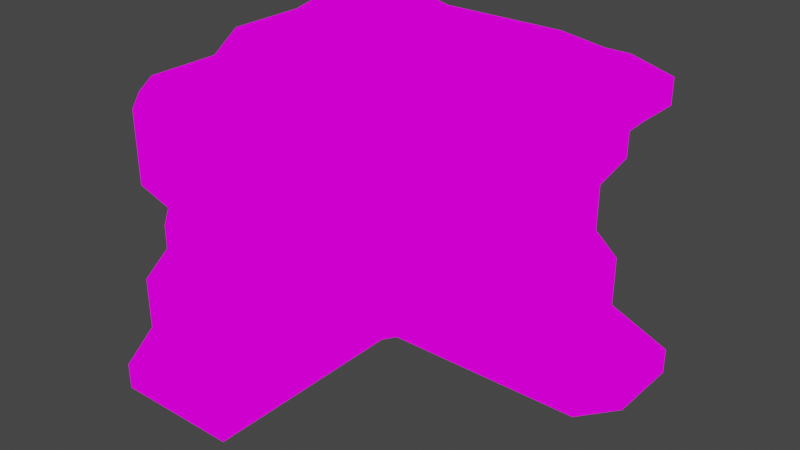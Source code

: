 # Source: ROC.LIFFFFKCblendCORNERi.blend  (saved by Blender 2.82.7; exported with 4.5.12 LTS)
import bpy
from mathutils import Matrix  # noqa: F401  (used for matrix-valued properties, if any)

bpy.ops.wm.read_factory_settings(use_empty=True)
scene = bpy.context.scene
scene.name = 'Scene'

# ---- collections
col_collection = bpy.data.collections.new('Collection'); scene.collection.children.link(col_collection)

# ---- images (referenced by path relative to the original .blend; pixels are not part of the script)
import os
ASSET_DIR = os.environ.get("B2B_ASSET_DIR", "")  # directory of the original .blend (textures are referenced by path, not embedded)
HERE = os.path.dirname(os.path.abspath(__file__))  # packed textures are extracted next to this script under _unpacked/

def load_image(name, relpath, width, height, colorspace="sRGB"):
    """Load a texture the original file referenced (path relative to the .blend, or extracted next to this script)."""
    p = next((c for c in (os.path.join(HERE, relpath), os.path.join(ASSET_DIR, relpath)) if relpath and os.path.exists(c)), "")
    if p:
        img = bpy.data.images.load(p, check_existing=True)
        img.name = name
    else:  # same state as the original file: an image datablock whose file is absent (Cycles renders it pink)
        img = bpy.data.images.new(name, width, height)
        img.source = "FILE"
        img.filepath = "//" + (relpath or name)
    img.colorspace_settings.name = colorspace
    return img
img_rockcliffsv2_png = load_image('RockCliffsv2.png', 'RockCliffsv2.png', 1024, 1024, 'sRGB')

# ---- materials (node trees are filled in below, after node groups)
mat_rockcliffsv2 = bpy.data.materials.new('RockCliffsv2')
mat_rockcliffsv2.alpha_threshold = 0.0
mat_rockcliffsv2.use_transparent_shadow = False
mat_rockcliffsv2.line_color = (0.0, 0.0, 0.0, 1.0)

# ---- material node trees
mat_rockcliffsv2.use_nodes = True; mat_rockcliffsv2.node_tree.nodes.clear()
_N = mat_rockcliffsv2.node_tree.nodes; _L = mat_rockcliffsv2.node_tree.links
n0 = _N.new('ShaderNodeOutputMaterial'); n0.name = 'Material Output'; n0.location = (400, 0)
n1 = _N.new('ShaderNodeLightPath'); n1.name = 'Light Path'; n1.location = (0, 250)
n2 = _N.new('ShaderNodeBsdfTransparent'); n2.name = 'Transparent BSDF'; n2.location = (-200, -100)
n3 = _N.new('ShaderNodeEmission'); n3.name = 'Emission'; n3.location = (-200, -200)
n4 = _N.new('ShaderNodeMixShader'); n4.name = 'Mix Shader'; n4.location = (200, 0)
n5 = _N.new('ShaderNodeMixShader'); n5.name = 'Mix Shader.001'; n5.location = (0, -100)
n6 = _N.new('ShaderNodeTexImage'); n6.name = 'Image Texture'; n6.location = (-500, 100)
n6.image = img_rockcliffsv2_png
n6.interpolation = 'Closest'
_L.new(n6.outputs[0], n3.inputs[0])
_L.new(n6.outputs[1], n5.inputs[0])
_L.new(n2.outputs[0], n5.inputs[1])
_L.new(n2.outputs[0], n4.inputs[1])
_L.new(n3.outputs[0], n5.inputs[2])
_L.new(n5.outputs[0], n4.inputs[2])
_L.new(n1.outputs[0], n4.inputs[0])
_L.new(n4.outputs[0], n0.inputs[0])
n0.is_active_output = True

# ---- world
world_world = bpy.data.worlds.new('World'); scene.world = world_world
world_world.use_nodes = True; world_world.node_tree.nodes.clear()
_N = world_world.node_tree.nodes; _L = world_world.node_tree.links
n0 = _N.new('ShaderNodeOutputWorld'); n0.name = 'World Output'; n0.location = (300, 300)
n1 = _N.new('ShaderNodeBackground'); n1.name = 'Background'; n1.location = (10, 300)
n1.inputs[0].default_value = (0.05088, 0.05088, 0.05088, 1.0)
_L.new(n1.outputs[0], n0.inputs[0])
n0.is_active_output = True
world_world.color = (0.05088, 0.05088, 0.05088)
world_world.use_sun_shadow = False
world_world.sun_shadow_jitter_overblur = 0.0

# ---- meshes
me_cube = bpy.data.meshes.new('Cube')
me_cube.from_pydata([(2.0, -0.5, 0.0), (6.0, 1.0, -2.0), (1.453, -3.023, -0.3365), (5.377, 0.0, -0.1261), (2.0, -1.5, 0.0), (1.91, -3.023, -0.3365), (1.91, -2.566, -0.3365), (1.453, -3.766, -0.534), (1.91, -2.11, -0.3365), (1.91, -3.766, -0.534), (0.5399, -3.48, -0.3365), (1.453, -2.11, -0.3365), (1.453, -3.48, -0.3365), (2.0, -1.0, 0.0), (1.5, -0.5, 0.0), (1.5, -1.0, 0.0), (1.453, -2.566, -0.3365), (1.0, -0.5, 0.0), (2.5, 0.0, 0.0), (0.9966, -2.11, -0.3365), (1.0, -1.5, 0.0), (3.0, 0.0, 0.0), (1.5, -1.5, 0.0), (0.5399, -3.023, -0.3365), (0.9966, -3.48, -0.3365), (0.9966, -3.766, -0.534), (0.5399, -3.766, -0.534), (0.9966, -2.566, -0.3365), (0.9966, -3.023, -0.3365), (1.5, 0.5, 0.3773), (1.5, 0.0, 0.0), (1.0, -1.0, 0.0), (0.5, -1.5, 0.0), (0.5, -1.0, 0.0), (0.5, -0.5, 0.0), (0.5399, -2.11, -0.3365), (0.5399, -2.566, -0.3365), (0.0832, -2.566, -0.3365), (1.5, 2.0, 0.0), (4.0, 0.0, 0.0), (3.5, 0.0, 0.0), (3.0, 0.5, 0.0), (5.877, 2.0, -0.1261), (5.5, 0.0, -4.0), (4.0, 2.0, 0.0), (1.0, 0.5, 0.3773), (6.712, 2.0, -0.35), (5.877, 0.5, -0.1261), (6.0, 0.5, -1.5), (4.0, 1.5, 0.0), (2.5, 0.5, 0.0), (4.0, 0.5, 0.0), (2.0, 1.0, 0.0), (3.5, 0.5, 0.0), (3.0, 1.0, 0.0), (4.0, 1.0, 0.0), (6.712, 1.0, -0.35), (4.5, 0.5, 0.0), (5.377, 0.5, -0.1261), (2.5, 1.0, 0.0), (2.5, 1.5, 0.0), (4.5, 0.0, 0.0), (5.377, 1.5, -0.1261), (6.712, 1.5, -0.35), (3.5, 1.0, 0.0), (4.5, 1.5, 0.0), (4.5, 1.0, 0.0), (5.377, 1.0, -0.1261), (5.877, 1.0, -0.1261), (5.877, 1.5, -0.1261), (2.5, 2.0, 0.0), (3.5, 1.5, 0.0), (3.0, 1.5, 0.0), (3.0, 2.0, -0.5), (3.5, 2.0, -0.5), (0.08319, -2.566, -1.25), (5.377, 2.0, -0.1261), (0.5, 0.0, 0.0), (1.5, 1.5, 0.3773), (1.0, 0.0, 0.0), (0.5, 1.0, 0.3773), (0.5, 0.5, 0.3773), (2.0, 0.5, 0.0), (3.5, 0.0, -0.5), (3.0, 0.0, -1.0), (0.5, 1.5, 0.3773), (1.5, 1.0, 0.3773), (1.0, 1.0, 0.3773), (1.0, 1.5, 0.3773), (2.0, 1.5, 0.0), (3.0, 2.0, 0.0), (1.0, 2.0, -1.0), (2.936, -0.03165, -3.0), (1.5, 2.0, -0.5), (5.877, 0.0, -1.126), (3.389, -0.03165, -2.548), (5.5, 0.0, -2.0), (4.5, 0.0, -2.0), (4.0, 0.0, -1.0), (4.0, 0.0, -0.5), (5.877, 0.0, -0.6261), (6.377, 2.0, -1.126), (4.5, 0.0, -0.5), (4.5, 0.0, -1.0), (5.377, 0.0, -0.6261), (2.5, 0.0, -0.5), (1.91, -3.48, -2.163), (1.91, -3.023, -0.7932), (3.0, 0.0, -0.5), (2.0, 0.0, 0.0), (6.712, 0.0, -0.35), (5.877, 0.0, -0.1261), (1.91, -2.566, -1.25), (1.91, -3.023, -2.163), (1.91, -2.566, -0.7932), (2.0, -1.0, -1.5), (1.91, -2.11, -1.25), (2.0, -1.5, -0.5), (1.91, -2.11, -0.7932), (2.0, -1.0, -0.5), (2.0, -1.0, -1.0), (2.0, -0.5, -0.5), (2.0, -0.5, -1.0), (2.0, 0.0, -0.5), (1.91, -3.936, -1.25), (1.91, -3.48, -0.7932), (1.91, -3.936, -0.7932), (1.91, -3.48, -0.3365), (1.91, -3.936, -2.163), (2.032, -0.9362, -3.0), (1.91, -3.48, -1.25), (2.032, -1.388, -3.0), (2.0, -1.5, -4.0), (2.032, -3.197, -3.0), (1.91, -3.48, -1.707), (1.91, -2.566, -1.707), (1.91, -3.023, -1.25), (1.91, -3.023, -1.707), (2.0, -4.0, -4.0), (2.032, -2.745, -3.0), (2.032, -2.745, -2.548), (2.032, -3.197, -2.548), (3.0, 0.0, -2.0), (0.6752, -3.65, -3.453), (6.611, -0.2356, -5.5), (2.0, -3.0, -4.0), (2.032, -3.197, -3.453), (2.0, 0.0, -2.0), (2.0, -2.5, -4.0), (3.5, 0.0, -4.0), (2.032, -3.65, -3.453), (2.032, -2.745, -3.453), (2.032, -1.841, -2.548), (2.0, -1.5, -1.5), (2.0, -1.5, -2.0), (3.389, -0.03165, -3.453), (2.0, -1.5, -1.0), (2.032, -2.293, -3.0), (2.0, -2.0, -1.5), (6.0, 1.0, -5.0), (2.032, -1.388, -2.548), (2.032, -0.9362, -2.548), (2.032, -2.293, -2.548), (2.0, -2.0, -2.0), (2.0, -2.5, -2.0), (2.0, -0.5, -4.0), (2.032, -1.841, -3.453), (2.032, -0.9362, -3.453), (2.032, -2.293, -3.453), (2.032, -1.841, -3.0), (2.032, -1.388, -3.453), (2.0, -1.0, -4.0), (2.0, -0.5, -1.5), (2.0, 0.0, -1.5), (2.032, -0.4839, -3.0), (2.032, -0.03165, -2.548), (2.032, -0.4839, -2.548), (2.0, -0.5, -2.0), (2.0, -1.0, -2.0), (5.0, 0.0, -2.0), (2.032, -0.4839, -3.453), (2.032, -0.03165, -3.453), (3.0, 0.0, -1.5), (2.5, 0.0, -1.5), (7.177, 1.0, -5.5), (3.841, -0.03165, -2.548), (2.032, -0.03165, -3.0), (2.5, 0.0, -1.0), (2.0, 0.0, -1.0), (6.0, 0.5, -2.0), (2.936, -0.03165, -2.548), (2.0, 0.0, -4.5), (2.5, 0.0, -4.0), (2.5, 0.0, -2.0), (2.484, -0.03165, -2.548), (2.936, -0.03165, -3.453), (6.0, 1.5, -4.5), (5.198, -0.03165, -2.548), (4.293, -0.03165, -2.548), (2.484, -0.03165, -3.0), (2.484, -0.03165, -3.453), (5.5, 0.0, -1.5), (4.5, 0.0, -1.5), (3.389, -0.03165, -3.0), (3.5, 0.0, -1.5), (4.0, 0.0, -1.5), (3.5, 0.0, -1.0), (4.5, 0.0, -4.0), (5.198, -0.03165, -3.453), (5.198, -0.03165, -3.0), (4.611, -0.2356, -5.5), (4.0, 0.0, -2.0), (3.5, 0.0, -2.0), (3.841, -0.03165, -3.0), (4.293, -0.03165, -3.0), (5.0, 0.0, -1.5), (4.293, -0.03165, -3.453), (3.841, -0.03165, -3.453), (4.5, 2.0, 0.0), (4.745, 1.777, -3.453), (4.745, -0.03165, -3.0), (5.377, 0.0, -1.126), (4.745, 1.777, -3.0), (4.745, -0.03165, -2.548), (5.611, -0.2356, -5.5), (6.0, 1.0, -4.0), (6.712, 0.5, -0.85), (4.745, -0.03165, -3.453), (5.65, -0.03165, -3.453), (5.65, 0.4206, -3.0), (6.712, 1.5, -0.85), (6.712, 0.0, -0.85), (6.712, 0.5, -0.35), (5.65, 0.4206, -2.548), (6.0, 1.0, -1.5), (6.0, 0.0, -1.5), (6.377, 0.5, -1.126), (6.377, 0.0, -1.126), (6.0, 1.5, -4.0), (5.65, -0.03165, -2.548), (4.0, 0.0, -4.0), (6.0, 0.0, -2.0), (5.65, 1.325, -3.453), (5.65, 0.8728, -3.453), (5.65, 0.4206, -3.453), (5.65, -0.03165, -3.0), (6.377, 1.5, -1.126), (6.111, -0.2356, -5.5), (5.65, 1.325, -3.0), (5.65, 0.8728, -3.0), (-7.346e-06, -1.5, -0.5), (5.0, 2.0, -1.5), (5.65, 0.8728, -2.548), (5.65, 1.325, -2.548), (6.0, 2.0, -2.0), (6.0, 1.5, -2.0), (6.0, 1.5, -1.5), (0.08319, -3.936, -1.25), (6.377, 1.0, -1.126), (6.712, 1.0, -0.85), (5.5, 0.0, -5.0), (5.611, -0.2356, -6.0), (6.111, -0.2356, -6.0), (7.177, 1.0, -6.0), (7.177, 0.5, -6.0), (3.0, 0.0, -4.0), (6.0, 0.0, -5.0), (2.453, -2.0, -5.5), (6.0, 0.0, -4.5), (5.0, 0.0, -4.0), (5.5, 0.0, -4.5), (5.111, -0.2356, -6.0), (4.611, -0.2356, -6.0), (7.177, 2.0, -6.0), (5.111, -0.2356, -5.5), (3.5, 0.0, -4.5), (3.0, 0.0, -4.5), (2.611, -0.2356, -6.0), (5.0, 0.0, -5.0), (4.5, 0.0, -5.0), (5.0, 0.0, -4.5), (4.5, 0.0, -4.5), (4.111, -0.2356, -6.0), (3.611, -0.2356, -5.5), (3.0, 0.0, -5.0), (4.111, -0.2356, -5.5), (4.0, 0.0, -5.0), (3.5, 0.0, -5.0), (4.0, 0.0, -4.5), (6.611, -0.2356, -6.0), (3.111, -0.2356, -6.0), (3.611, -0.2356, -6.0), (2.611, -0.2356, -5.5), (3.111, -0.2356, -5.5), (2.0, 0.0, -5.0), (2.5, 0.0, -5.0), (2.453, -2.5, -6.0), (2.5, 0.0, -4.5), (2.453, -0.5, -6.0), (2.453, -3.0, -6.0), (2.0, 0.0, -4.0), (2.453, -0.5, -5.5), (2.453, -1.5, -6.0), (2.0, -0.5, -5.0), (2.453, -2.0, -6.0), (2.0, -0.5, -4.5), (2.0, -2.0, -4.0), (2.453, -1.0, -6.0), (2.453, -1.0, -5.5), (2.453, -1.5, -5.5), (2.0, -1.0, -5.0), (2.0, -1.5, -5.0), (2.0, -1.0, -4.5), (2.0, -1.5, -4.5), (2.0, -2.0, -4.5), (2.0, -2.5, -4.5), (2.0, -3.0, -5.0), (2.453, -2.5, -5.5), (2.0, -2.0, -5.0), (2.0, -2.5, -5.0), (2.453, -3.5, -6.0), (2.453, -4.601, -6.0), (2.0, -3.5, -4.0), (2.0, -3.5, -4.5), (2.453, -3.0, -5.5), (2.453, -3.5, -5.5), (2.0, -3.5, -5.0), (2.0, -3.0, -4.5), (7.177, 1.5, -6.0), (1.453, -3.936, -0.7932), (6.0, 0.5, -5.0), (7.177, 0.5, -5.5), (6.0, 0.5, -4.0), (3.841, 1.777, -3.453), (6.0, 0.5, -4.5), (6.0, 0.0, -4.0), (4.0, 2.0, -6.0), (6.0, 1.5, -5.0), (7.177, 1.5, -5.5), (6.0, 2.0, -4.0), (5.0, 2.0, -5.0), (6.0, 1.0, -4.5), (0.5399, -3.936, -0.7932), (0.9966, -3.936, -1.25), (0.5399, -3.936, -1.707), (0.9966, -3.936, -0.7932), (0.5399, -3.936, -2.163), (0.5399, -3.936, -1.25), (1.91, -3.936, -1.707), (1.453, -3.936, -2.163), (1.453, -3.936, -1.25), (1.127, -3.65, -3.0), (0.7113, -3.592, -2.657), (2.032, -3.65, -2.548), (1.124, -3.592, -2.657), (0.9966, -3.936, -2.163), (0.9966, -3.936, -1.707), (1.453, -3.936, -1.707), (-7.346e-06, -4.0, -4.0), (1.0, -4.0, -4.0), (1.537, -3.592, -2.657), (-7.346e-06, -2.5, -5.5), (0.6752, -3.65, -3.0), (1.5, -4.601, -6.0), (1.127, -3.65, -3.453), (-1.104e-05, -4.601, -5.5), (0.5, -4.0, -4.0), (1.5, -4.0, -4.0), (1.58, -3.65, -3.0), (1.58, -3.65, -3.453), (-9.179e-06, -4.0, -5.0), (2.032, -3.65, -3.0), (0.5, -4.0, -4.5), (0.5, -4.0, -5.0), (1.0, -4.0, -5.0), (1.5, -4.0, -4.5), (1.0, -4.0, -4.5), (1.5, -4.0, -5.0), (0.2229, -3.65, -3.453), (2.0, -4.0, -4.5), (2.0, -4.0, -5.0), (1.0, -4.601, -5.5), (0.2229, -0.03165, -3.453), (2.453, -4.601, -5.5), (1.5, -4.601, -5.5), (0.5, -4.601, -6.0), (1.0, -4.601, -6.0), (-7.346e-06, -3.0, -6.0), (0.5, -4.601, -5.5), (-7.346e-06, -3.5, -6.0), (-7.346e-06, -4.601, -6.0), (-7.346e-06, -3.5, -5.5), (-7.346e-06, -3.0, -5.0), (-7.346e-06, -3.0, -4.5), (-7.346e-06, -3.5, -5.0), (-7.346e-06, -4.0, -4.5), (-7.346e-06, -3.5, -4.0), (-7.346e-06, -3.5, -4.5), (-7.346e-06, -1.0, -4.0), (0.2229, -0.9362, -3.453), (-7.346e-06, -1.5, -5.5), (-7.346e-06, 1.0, -1.5), (-7.346e-06, -1.5, -4.0), (-7.346e-06, -3.0, -5.5), (-7.346e-06, -2.5, -6.0), (-7.346e-06, -2.5, -5.0), (-7.346e-06, -1.5, -5.0), (-7.346e-06, -2.0, -5.5), (-7.346e-06, -0.5, -4.0), (-7.346e-06, -2.0, -4.5), (-7.346e-06, -2.5, -4.5), (-7.346e-06, -2.0, -4.0), (-7.346e-06, -3.0, -4.0), (-7.346e-06, -2.5, -4.0), (0.2229, -3.197, -3.453), (0.2229, -2.293, -3.453), (-7.346e-06, -1.5, -6.0), (-7.346e-06, -2.0, -6.0), (0.2229, -1.841, -3.453), (0.2229, 1.325, -2.548), (-7.346e-06, -2.0, -5.0), (-7.346e-06, -1.0, -5.0), (-7.346e-06, -0.5, -6.0), (-7.346e-06, -1.5, -4.5), (-7.346e-06, 0.0, -6.0), (-7.346e-06, 0.0, -4.0), (0.08319, -2.11, -1.25), (0.2229, -0.03165, -3.0), (-7.346e-06, -0.5, -5.5), (-7.346e-06, -1.0, -6.0), (-7.346e-06, -1.0, -5.5), (-7.346e-06, -1.0, -2.0), (-7.346e-06, -0.5, -5.0), (-7.346e-06, 0.0, -5.0), (-7.346e-06, -1.0, -4.5), (-7.346e-06, -0.5, -4.5), (-7.346e-06, 0.0, -5.5), (-7.346e-06, 0.5, -5.5), (-7.346e-06, 1.0, -4.0), (-7.346e-06, 2.0, -5.0), (-7.346e-06, 0.5, -6.0), (-7.346e-06, 0.0, -4.5), (0.2229, -3.197, -3.0), (-7.346e-06, 2.0, -4.5), (2.0, 2.0, -1.0), (-7.346e-06, 0.5, -5.0), (5.5, 2.0, -5.5), (-7.346e-06, 0.5, -4.5), (5.5, 2.0, -6.0), (-7.346e-06, 0.5, -4.0), (7.177, 2.0, -5.5), (0.2229, 0.4206, -3.453), (1.5, 2.0, -5.5), (2.5, 2.0, -6.0), (5.5, 2.0, -5.0), (6.0, 2.0, -5.0), (6.0, 2.0, -4.5), (5.377, 2.0, -0.6261), (5.5, 2.0, -4.5), (4.5, 2.0, -6.0), (5.5, 2.0, -4.0), (4.745, 1.777, -2.548), (5.0, 2.0, -6.0), (5.0, 2.0, -5.5), (2.0, 2.0, -6.0), (3.5, 2.0, -5.5), (5.0, 2.0, -4.0), (4.5, 2.0, -5.5), (4.5, 2.0, -5.0), (4.0, 2.0, -4.5), (5.0, 2.0, -4.5), (4.5, 2.0, -4.5), (4.5, 2.0, -4.0), (4.0, 2.0, -5.5), (3.0, 2.0, -6.0), (3.5, 2.0, -6.0), (3.5, 2.0, -4.5), (-7.346e-06, 1.0, -4.5), (4.0, 2.0, -5.0), (3.0, 2.0, -4.0), (3.5, 2.0, -5.0), (1.5, 2.0, -6.0), (3.5, 2.0, -4.0), (4.0, 2.0, -4.0), (5.5, 2.0, -1.5), (3.841, 1.777, -2.548), (2.5, 2.0, -5.5), (3.0, 2.0, -5.5), (3.0, 2.0, -5.0), (0.0, 2.0, -6.0), (2.5, 2.0, -5.0), (3.0, 2.0, -4.5), (0.5, 2.0, -6.0), (2.5, 2.0, -4.5), (2.5, 2.0, -4.0), (2.032, 1.777, -3.453), (2.484, 1.777, -3.453), (2.0, 2.0, -5.5), (1.0, 2.0, -6.0), (1.0, 2.0, -5.5), (2.0, 2.0, -4.5), (2.0, 2.0, -5.0), (1.5, 2.0, -5.0), (1.5, 2.0, -4.5), (2.0, 2.0, -4.0), (1.5, 2.0, -4.0), (3.0, 2.0, -1.0), (1.0, 2.0, -5.0), (0.5, 2.0, -5.0), (1.0, 2.0, -4.5), (1.0, 2.0, -4.0), (1.127, 1.777, -3.453), (0.5, 2.0, -5.5), (-7.346e-06, 1.5, -6.0), (0.5, 2.0, -4.5), (0.5, 2.0, -4.0), (-7.346e-06, 2.0, -5.5), (-7.346e-06, 1.5, -4.0), (-7.346e-06, 1.0, -6.0), (-7.346e-06, 1.0, -5.5), (-7.346e-06, 1.5, -5.5), (-7.346e-06, 1.0, -5.0), (-7.346e-06, 1.5, -5.0), (-7.346e-06, 2.0, -4.0), (-7.346e-06, 1.5, -4.5), (0.2229, -3.65, -3.0), (0.2229, -2.745, -3.453), (-7.346e-06, 0.5, -1.5), (0.2229, 1.325, -3.453), (0.2229, -2.293, -3.0), (0.2229, 0.8728, -2.548), (0.2982, -3.179, -2.657), (0.2982, -3.592, -2.657), (0.2229, -2.745, -2.548), (0.08319, -3.936, -2.163), (-7.346e-06, -2.0, -2.0), (0.08319, -3.48, -2.163), (0.08319, -3.023, -1.25), (0.08319, -3.936, -1.707), (0.2229, -2.745, -3.0), (0.2229, -2.293, -2.548), (-7.346e-06, -1.5, -2.0), (-7.346e-06, -2.5, -2.0), (0.2229, -0.9362, -3.0), (0.08319, -3.023, -2.163), (0.2229, -1.388, -2.548), (0.2229, -1.388, -3.453), (0.2229, -0.03165, -2.548), (0.2229, -1.841, -3.0), (0.2229, -1.388, -3.0), (0.2229, -1.841, -2.548), (0.2229, -0.4839, -3.453), (0.2229, -0.4839, -2.548), (-7.346e-06, 0.0, -1.0), (-7.346e-06, -1.0, -1.0), (0.2229, -0.4839, -3.0), (0.2229, 0.8728, -3.0), (0.2229, -0.9362, -2.548), (-7.346e-06, -0.5, -2.0), (-7.346e-06, 0.0, -2.0), (0.2229, 1.325, -3.0), (0.2229, 0.8728, -3.453), (-7.346e-06, 0.0, -1.5), (-7.346e-06, 1.5, -2.0), (0.08319, -3.023, -0.7932), (0.2229, 1.777, -2.548), (-7.346e-06, 0.5, -2.0), (0.6752, 1.777, -3.0), (0.2229, 1.777, -3.0), (0.2229, 0.4206, -3.0), (-7.346e-06, 1.0, -2.0), (0.2229, 1.777, -3.453), (-7.346e-06, -0.5, -1.0), (0.2229, 0.4206, -2.548), (-7.346e-06, 2.0, -2.0), (0.6752, 1.777, -3.453), (-7.346e-06, 2.0, -1.5), (4.0, 2.0, -2.0), (0.6752, 1.777, -2.548), (2.936, 1.777, -3.0), (1.127, 1.777, -3.0), (3.389, 1.777, -3.0), (2.484, 1.777, -2.548), (0.5, 2.0, -2.0), (2.936, 1.777, -3.453), (1.58, 1.777, -3.453), (1.58, 1.777, -3.0), (3.389, 1.777, -3.453), (6.0, 2.0, -1.5), (1.127, 1.777, -2.548), (1.58, 1.777, -2.548), (1.0, 2.0, -2.0), (1.5, 2.0, -2.0), (0.0, 2.0, -1.0), (1.5, 2.0, -1.5), (2.032, 1.777, -3.0), (2.484, 1.777, -3.0), (2.032, 1.777, -2.548), (4.5, 2.0, -1.0), (2.0, 2.0, -2.0), (2.5, 2.0, -2.0), (1.0, 2.0, 0.0), (2.5, 2.0, -1.5), (3.389, 1.777, -2.548), (3.841, 1.777, -3.0), (2.936, 1.777, -2.548), (4.293, 1.777, -3.0), (3.0, 2.0, -2.0), (3.5, 2.0, -2.0), (4.293, 1.777, -3.453), (3.5, 2.0, -1.0), (5.198, 1.777, -3.453), (4.5, 2.0, -2.0), (5.198, 1.777, -2.548), (4.293, 1.777, -2.548), (5.65, 1.777, -3.0), (5.0, 2.0, -2.0), (5.65, 1.777, -3.453), (0.08319, -3.48, -1.707), (5.198, 1.777, -3.0), (5.65, 1.777, -2.548), (5.5, 2.0, -2.0), (4.5, 2.0, -1.5), (4.0, 2.0, -1.5), (2.0, 2.0, -1.5), (3.0, 2.0, -1.5), (3.5, 2.0, -1.5), (5.877, 2.0, -0.6261), (0.5, 2.0, -1.0), (2.5, 2.0, -0.5), (0.5, 2.0, -1.5), (1.0, 2.0, -1.5), (0.5, 2.0, -0.5), (1.0, 2.0, -0.5), (1.5, 2.0, -1.0), (0.5, 2.0, 0.0), (2.0, 2.0, -0.5), (2.5, 2.0, -1.0), (2.0, 2.0, 0.0), (4.0, 2.0, -0.5), (4.0, 2.0, -1.0), (3.5, 2.0, 0.0), (4.5, 2.0, -0.5), (5.377, 2.0, -1.126), (5.877, 2.0, -1.126), (6.712, 2.0, -0.85), (0.08319, -3.936, -0.7932), (0.08319, -3.766, -0.534), (-7.346e-06, 1.5, -1.5), (-7.346e-06, 1.0, -1.0), (-7.346e-06, -1.0, -0.5), (-7.346e-06, 1.5, -0.5), (-7.346e-06, 1.5, -1.0), (-7.346e-06, 1.0, -0.5), (0.08319, -2.566, -1.707), (-7.346e-06, 2.0, -0.5), (-7.346e-06, 0.5, -1.0), (-7.346e-06, 1.5, 7.629e-06), (-7.346e-06, 2.0, 7.629e-06), (-7.346e-06, 1.0, 7.629e-06), (-7.346e-06, 0.5, -0.5), (-7.346e-06, -1.5, -1.0), (-7.346e-06, 0.5, 7.629e-06), (-7.346e-06, 0.0, -0.5), (-7.346e-06, -0.5, 7.629e-06), (-7.346e-06, 0.0, 7.629e-06), (-7.346e-06, -0.5, -0.5), (-7.346e-06, -1.0, 7.629e-06), (-7.346e-06, -1.0, -1.5), (-7.346e-06, -1.5, -1.5), (0.08319, -3.48, -1.25), (0.08319, -2.11, -1.707), (0.08319, -3.48, -0.3365), (0.08319, -3.48, -0.7932), (-7.346e-06, -1.5, 7.629e-06), (0.08319, -2.11, -0.7932), (0.08319, -2.11, -0.3365), (0.08319, -2.566, -0.7932), (0.08319, -3.023, -0.3365), (0.08319, -3.023, -1.707), (-7.346e-06, -0.5, -1.5)], [], [(8, 4, 22, 11), (6, 8, 11, 16), (5, 6, 16, 2), (4, 13, 15, 22), (127, 5, 2, 12), (9, 127, 12, 7), (13, 0, 14, 15), (0, 109, 30, 14), (7, 12, 24, 25), (12, 2, 28, 24), (2, 16, 27, 28), (16, 11, 19, 27), (11, 22, 20, 19), (22, 15, 31, 20), (15, 14, 17, 31), (14, 30, 79, 17), (25, 24, 10, 26), (24, 28, 23, 10), (28, 27, 36, 23), (27, 19, 35, 36), (19, 20, 32, 35), (20, 31, 33, 32), (31, 17, 34, 33), (17, 79, 77, 34), (26, 10, 672, 647), (10, 23, 678, 672), (23, 36, 37, 678), (36, 35, 676, 37), (35, 32, 674, 676), (32, 33, 667, 674), (33, 34, 664, 667), (34, 77, 665, 664), (109, 18, 50, 82), (18, 21, 41, 50), (21, 40, 53, 41), (40, 39, 51, 53), (39, 61, 57, 51), (61, 3, 58, 57), (3, 111, 47, 58), (111, 110, 232, 47), (82, 50, 59, 52), (50, 41, 54, 59), (41, 53, 64, 54), (53, 51, 55, 64), (51, 57, 66, 55), (57, 58, 67, 66), (58, 47, 68, 67), (47, 232, 56, 68), (52, 59, 60, 89), (59, 54, 72, 60), (54, 64, 71, 72), (64, 55, 49, 71), (55, 66, 65, 49), (66, 67, 62, 65), (67, 68, 69, 62), (68, 56, 63, 69), (89, 60, 70, 638), (60, 72, 90, 70), (72, 71, 641, 90), (71, 49, 44, 641), (49, 65, 218, 44), (65, 62, 76, 218), (62, 69, 42, 76), (69, 63, 46, 42), (665, 77, 81, 662), (77, 79, 45, 81), (79, 30, 29, 45), (30, 109, 82, 29), (662, 81, 80, 659), (81, 45, 87, 80), (45, 29, 86, 87), (29, 82, 52, 86), (659, 80, 85, 657), (80, 87, 88, 85), (87, 86, 78, 88), (86, 52, 89, 78), (657, 85, 635, 658), (85, 88, 601, 635), (88, 78, 38, 601), (78, 89, 638, 38), (188, 187, 105, 123), (187, 84, 108, 105), (84, 206, 83, 108), (206, 98, 99, 83), (98, 103, 102, 99), (103, 221, 104, 102), (221, 94, 100, 104), (123, 105, 18, 109), (105, 108, 21, 18), (108, 83, 40, 21), (83, 99, 39, 40), (99, 102, 61, 39), (102, 104, 3, 61), (104, 100, 111, 3), (94, 237, 231, 100), (100, 231, 110, 111), (130, 136, 107, 125), (136, 112, 114, 107), (112, 116, 118, 114), (116, 156, 117, 118), (156, 120, 119, 117), (120, 122, 121, 119), (122, 188, 123, 121), (125, 107, 5, 127), (107, 114, 6, 5), (114, 118, 8, 6), (118, 117, 4, 8), (117, 119, 13, 4), (119, 121, 0, 13), (121, 123, 109, 0), (124, 130, 125, 126), (126, 125, 127, 9), (128, 106, 134, 348), (106, 113, 137, 134), (113, 164, 135, 137), (348, 134, 130, 124), (134, 137, 136, 130), (137, 135, 112, 136), (371, 133, 141, 353), (133, 139, 140, 141), (139, 157, 162, 140), (353, 141, 106, 128), (141, 140, 113, 106), (140, 162, 164, 113), (138, 322, 146, 150), (322, 145, 151, 146), (145, 148, 168, 151), (150, 146, 133, 371), (146, 151, 139, 133), (151, 168, 157, 139), (164, 163, 158, 135), (163, 154, 153, 158), (154, 178, 115, 153), (135, 158, 116, 112), (158, 153, 156, 116), (153, 115, 120, 156), (157, 169, 152, 162), (169, 131, 160, 152), (131, 129, 161, 160), (162, 152, 163, 164), (152, 160, 154, 163), (160, 161, 178, 154), (148, 306, 166, 168), (306, 132, 170, 166), (132, 171, 167, 170), (168, 166, 169, 157), (166, 170, 131, 169), (170, 167, 129, 131), (178, 177, 172, 115), (177, 147, 173, 172), (115, 172, 122, 120), (172, 173, 188, 122), (129, 174, 176, 161), (174, 186, 175, 176), (161, 176, 177, 178), (176, 175, 147, 177), (171, 165, 180, 167), (165, 300, 181, 180), (167, 180, 174, 129), (180, 181, 186, 174), (147, 193, 183, 173), (193, 142, 182, 183), (142, 212, 204, 182), (173, 183, 187, 188), (183, 182, 84, 187), (182, 204, 206, 84), (186, 199, 194, 175), (199, 92, 190, 194), (92, 203, 95, 190), (175, 194, 193, 147), (194, 190, 142, 193), (190, 95, 212, 142), (300, 192, 200, 181), (192, 265, 195, 200), (265, 149, 155, 195), (181, 200, 199, 186), (200, 195, 92, 199), (195, 155, 203, 92), (212, 211, 205, 204), (211, 97, 202, 205), (97, 179, 215, 202), (204, 205, 98, 206), (205, 202, 103, 98), (202, 215, 221, 103), (203, 213, 185, 95), (213, 214, 198, 185), (214, 220, 223, 198), (95, 185, 211, 212), (185, 198, 97, 211), (198, 223, 179, 97), (149, 240, 217, 155), (240, 207, 216, 217), (207, 269, 227, 216), (155, 217, 213, 203), (217, 216, 214, 213), (216, 227, 220, 214), (179, 96, 201, 215), (96, 241, 235, 201), (215, 201, 94, 221), (201, 235, 237, 94), (220, 209, 197, 223), (209, 245, 239, 197), (223, 197, 96, 179), (197, 239, 241, 96), (269, 43, 208, 227), (43, 335, 228, 208), (227, 208, 209, 220), (208, 228, 245, 209), (237, 236, 226, 231), (236, 258, 259, 226), (231, 226, 232, 110), (226, 259, 56, 232), (241, 189, 48, 235), (189, 1, 234, 48), (235, 48, 236, 237), (48, 234, 258, 236), (245, 229, 233, 239), (229, 249, 252, 233), (239, 233, 189, 241), (233, 252, 1, 189), (335, 332, 244, 228), (332, 225, 243, 244), (228, 244, 229, 245), (244, 243, 249, 229), (225, 238, 242, 243), (238, 339, 617, 242), (243, 242, 248, 249), (242, 617, 615, 248), (249, 248, 253, 252), (248, 615, 620, 253), (252, 253, 255, 1), (253, 620, 254, 255), (1, 255, 256, 234), (255, 254, 588, 256), (234, 256, 246, 258), (256, 588, 101, 246), (258, 246, 230, 259), (259, 230, 63, 56), (246, 101, 645, 230), (230, 645, 46, 63), (261, 262, 247, 224), (262, 289, 144, 247), (224, 247, 260, 278), (247, 144, 266, 260), (278, 260, 270, 280), (260, 266, 268, 270), (280, 270, 43, 269), (270, 268, 335, 43), (272, 271, 274, 210), (271, 261, 224, 274), (210, 274, 279, 286), (274, 224, 278, 279), (286, 279, 281, 288), (279, 278, 280, 281), (288, 281, 207, 240), (281, 280, 269, 207), (291, 282, 285, 283), (282, 272, 210, 285), (283, 285, 287, 284), (285, 210, 286, 287), (284, 287, 275, 276), (287, 286, 288, 275), (276, 275, 149, 265), (275, 288, 240, 149), (277, 290, 293, 292), (290, 291, 283, 293), (292, 293, 295, 294), (293, 283, 284, 295), (294, 295, 297, 191), (295, 284, 276, 297), (191, 297, 192, 300), (297, 276, 265, 192), (307, 298, 301, 308), (298, 277, 292, 301), (308, 301, 303, 310), (301, 292, 294, 303), (310, 303, 305, 312), (303, 294, 191, 305), (312, 305, 165, 171), (305, 191, 300, 165), (304, 302, 309, 267), (302, 307, 308, 309), (267, 309, 311, 318), (309, 308, 310, 311), (318, 311, 313, 314), (311, 310, 312, 313), (314, 313, 132, 306), (313, 312, 171, 132), (299, 296, 317, 324), (296, 304, 267, 317), (324, 317, 319, 316), (317, 267, 318, 319), (316, 319, 315, 327), (319, 318, 314, 315), (327, 315, 148, 145), (315, 314, 306, 148), (321, 320, 325, 383), (320, 299, 324, 325), (383, 325, 326, 380), (325, 324, 316, 326), (380, 326, 323, 379), (326, 316, 327, 323), (379, 323, 322, 138), (323, 327, 145, 322), (289, 264, 331, 144), (264, 263, 184, 331), (144, 331, 330, 266), (331, 184, 159, 330), (266, 330, 334, 268), (330, 159, 341, 334), (268, 334, 332, 335), (334, 341, 225, 332), (263, 328, 338, 184), (328, 273, 450, 338), (184, 338, 337, 159), (338, 450, 455, 337), (159, 337, 196, 341), (337, 455, 456, 196), (341, 196, 238, 225), (196, 456, 339, 238), (647, 646, 342, 26), (646, 257, 347, 342), (257, 538, 344, 347), (26, 342, 345, 25), (342, 347, 343, 345), (347, 344, 356, 343), (25, 345, 329, 7), (345, 343, 350, 329), (343, 356, 357, 350), (7, 329, 126, 9), (329, 350, 124, 126), (350, 357, 348, 124), (538, 534, 346, 344), (534, 532, 352, 346), (532, 525, 362, 352), (344, 346, 355, 356), (346, 352, 354, 355), (352, 362, 351, 354), (356, 355, 349, 357), (355, 354, 360, 349), (354, 351, 368, 360), (357, 349, 128, 348), (349, 360, 353, 128), (360, 368, 371, 353), (525, 378, 143, 362), (378, 358, 366, 143), (358, 395, 372, 366), (362, 143, 364, 351), (143, 366, 359, 364), (366, 372, 376, 359), (351, 364, 369, 368), (364, 359, 367, 369), (359, 376, 375, 367), (368, 369, 150, 371), (369, 367, 138, 150), (367, 375, 379, 138), (395, 370, 373, 372), (370, 365, 388, 373), (372, 373, 374, 376), (373, 388, 381, 374), (376, 374, 377, 375), (374, 381, 384, 377), (375, 377, 380, 379), (377, 384, 383, 380), (386, 363, 384, 381), (363, 321, 383, 384), (390, 385, 388, 365), (385, 386, 381, 388), (387, 389, 391, 403), (389, 390, 365, 391), (403, 391, 394, 392), (391, 365, 370, 394), (392, 394, 397, 393), (394, 370, 395, 397), (393, 397, 396, 412), (397, 395, 358, 396), (412, 396, 414, 526), (396, 358, 378, 414), (417, 404, 361, 407), (404, 387, 403, 361), (407, 361, 405, 420), (361, 403, 392, 405), (420, 405, 410, 409), (405, 392, 393, 410), (409, 410, 413, 411), (410, 393, 412, 413), (411, 413, 415, 418), (413, 412, 526, 415), (429, 416, 400, 430), (416, 417, 407, 400), (430, 400, 406, 421), (400, 407, 420, 406), (421, 406, 423, 434), (406, 420, 409, 423), (434, 423, 402, 398), (423, 409, 411, 402), (398, 402, 546, 399), (402, 411, 418, 546), (424, 422, 428, 436), (422, 429, 430, 428), (436, 428, 432, 433), (428, 430, 421, 432), (433, 432, 435, 441), (432, 421, 434, 435), (441, 435, 408, 425), (435, 434, 398, 408), (425, 408, 551, 382), (408, 398, 399, 551), (518, 440, 437, 519), (440, 424, 436, 437), (519, 437, 445, 521), (437, 436, 433, 445), (521, 445, 447, 477), (445, 433, 441, 447), (477, 447, 449, 438), (447, 441, 425, 449), (438, 449, 451, 561), (449, 425, 382, 451), (273, 448, 446, 450), (448, 462, 463, 446), (450, 446, 454, 455), (446, 463, 340, 454), (455, 454, 458, 456), (454, 340, 470, 458), (456, 458, 460, 339), (458, 470, 466, 460), (339, 460, 611, 617), (460, 466, 219, 611), (462, 459, 467, 463), (459, 336, 473, 467), (463, 467, 468, 340), (467, 473, 478, 468), (340, 468, 471, 470), (468, 478, 469, 471), (470, 471, 472, 466), (471, 469, 483, 472), (466, 472, 609, 219), (472, 483, 333, 609), (336, 475, 465, 473), (475, 474, 487, 465), (473, 465, 480, 478), (465, 487, 488, 480), (478, 480, 476, 469), (480, 488, 491, 476), (469, 476, 482, 483), (476, 491, 479, 482), (483, 482, 587, 333), (482, 479, 584, 587), (474, 453, 486, 487), (453, 464, 497, 486), (487, 486, 490, 488), (486, 497, 501, 490), (488, 490, 493, 491), (490, 501, 500, 493), (491, 493, 494, 479), (493, 500, 504, 494), (479, 494, 496, 584), (494, 504, 495, 496), (464, 481, 452, 497), (481, 498, 499, 452), (497, 452, 502, 501), (452, 499, 507, 502), (501, 502, 503, 500), (502, 507, 509, 503), (500, 503, 505, 504), (503, 509, 510, 505), (504, 505, 585, 495), (505, 510, 511, 585), (498, 492, 512, 499), (499, 512, 508, 507), (507, 508, 514, 509), (509, 514, 515, 510), (510, 515, 575, 511), (492, 489, 516, 512), (512, 516, 439, 508), (508, 439, 443, 514), (514, 443, 523, 515), (515, 523, 571, 575), (489, 513, 520, 516), (513, 518, 519, 520), (516, 520, 522, 439), (520, 519, 521, 522), (439, 522, 524, 443), (522, 521, 477, 524), (443, 524, 517, 523), (524, 477, 438, 517), (523, 517, 528, 571), (517, 438, 561, 528), (526, 414, 442, 539), (414, 378, 525, 442), (539, 442, 531, 533), (442, 525, 532, 531), (533, 531, 536, 544), (531, 532, 534, 536), (544, 536, 618, 679), (536, 534, 538, 618), (418, 415, 529, 548), (415, 526, 539, 529), (548, 529, 540, 550), (529, 539, 533, 540), (550, 540, 542, 535), (540, 533, 544, 542), (535, 542, 654, 671), (542, 544, 679, 654), (399, 546, 549, 543), (546, 418, 548, 549), (543, 549, 545, 557), (549, 548, 550, 545), (557, 545, 541, 431), (545, 550, 535, 541), (431, 541, 669, 668), (541, 535, 671, 669), (382, 551, 555, 427), (551, 399, 543, 555), (427, 555, 552, 547), (555, 543, 557, 552), (547, 552, 558, 559), (552, 557, 431, 558), (559, 558, 680, 562), (558, 431, 668, 680), (528, 561, 556, 560), (561, 451, 569, 556), (560, 556, 530, 419), (556, 569, 573, 530), (419, 530, 570, 563), (530, 573, 566, 570), (563, 570, 401, 648), (570, 566, 527, 401), (451, 382, 427, 569), (569, 427, 547, 573), (573, 547, 559, 566), (566, 559, 562, 527), (571, 528, 560, 568), (568, 560, 419, 565), (565, 419, 563, 574), (574, 563, 648, 576), (511, 575, 567, 580), (575, 571, 568, 567), (580, 567, 578, 589), (567, 568, 565, 578), (589, 578, 583, 591), (578, 565, 574, 583), (591, 583, 630, 631), (583, 574, 576, 630), (495, 585, 586, 595), (585, 511, 580, 586), (595, 586, 590, 597), (586, 580, 589, 590), (597, 590, 592, 599), (590, 589, 591, 592), (599, 592, 594, 624), (592, 591, 631, 594), (584, 496, 596, 579), (496, 495, 595, 596), (579, 596, 582, 605), (596, 595, 597, 582), (605, 582, 600, 607), (582, 597, 599, 600), (607, 600, 602, 625), (600, 599, 624, 602), (333, 587, 581, 604), (587, 584, 579, 581), (604, 581, 603, 485), (581, 579, 605, 603), (485, 603, 608, 577), (603, 605, 607, 608), (577, 608, 626, 623), (608, 607, 625, 626), (219, 609, 606, 222), (609, 333, 604, 606), (222, 606, 614, 461), (606, 604, 485, 614), (461, 614, 612, 616), (614, 485, 577, 612), (616, 612, 622, 251), (612, 577, 623, 622), (617, 611, 619, 615), (611, 219, 222, 619), (615, 619, 613, 620), (619, 222, 461, 613), (620, 613, 621, 254), (613, 461, 616, 621), (254, 621, 484, 588), (621, 616, 251, 484), (588, 484, 644, 101), (484, 251, 643, 644), (251, 622, 598, 643), (622, 623, 640, 598), (623, 626, 610, 640), (626, 625, 506, 610), (625, 602, 637, 506), (602, 624, 444, 637), (624, 594, 634, 444), (594, 631, 91, 634), (631, 630, 628, 91), (630, 576, 593, 628), (628, 593, 655, 632), (632, 655, 658, 635), (91, 628, 632, 633), (633, 632, 635, 601), (634, 91, 633, 93), (93, 633, 601, 38), (444, 634, 93, 636), (636, 93, 38, 638), (637, 444, 636, 629), (629, 636, 638, 70), (506, 637, 629, 73), (73, 629, 70, 90), (610, 506, 73, 74), (74, 73, 90, 641), (640, 610, 74, 639), (639, 74, 641, 44), (598, 640, 639, 642), (642, 639, 44, 218), (643, 598, 642, 457), (457, 642, 218, 76), (644, 643, 457, 627), (627, 457, 76, 42), (101, 644, 627, 645), (645, 627, 42, 46), (618, 538, 257, 670), (670, 257, 646, 673), (401, 527, 656, 649), (649, 656, 660, 653), (648, 401, 649, 652), (652, 649, 653, 651), (576, 648, 652, 593), (593, 652, 651, 655), (651, 653, 659, 657), (655, 651, 657, 658), (653, 660, 662, 659), (656, 553, 663, 660), (660, 663, 665, 662), (553, 572, 666, 663), (663, 666, 664, 665), (572, 554, 650, 666), (666, 650, 667, 664), (554, 661, 250, 650), (650, 250, 674, 667), (661, 426, 675, 250), (250, 675, 676, 674), (426, 75, 677, 675), (675, 677, 37, 676), (75, 537, 564, 677), (677, 564, 678, 37), (537, 670, 673, 564), (564, 673, 672, 678), (673, 646, 647, 672), (679, 618, 670, 537), (654, 679, 537, 75), (669, 671, 426, 661), (668, 669, 661, 554), (680, 668, 554, 572), (562, 680, 572, 553), (527, 562, 553, 656), (671, 654, 75, 426)])
_uv = me_cube.uv_layers.new(name='UVMap')
_uv.uv.foreach_set('vector', [0.6001, 0.2223, 0.6333, 0.2223, 0.6333, 0.2777, 0.6001, 0.2777, 0.5667, 0.2223, 0.5999, 0.2223, 0.5999, 0.2777, 0.5667, 0.2777, 0.5334, 0.2223, 0.5666, 0.2223, 0.5666, 0.2777, 0.5334, 0.2777, 0.6334, 0.2223, 0.6666, 0.2223, 0.6666, 0.2777, 0.6334, 0.2777, 0.5001, 0.2223, 0.5333, 0.2223, 0.5333, 0.2777, 0.5001, 0.2777, 0.4667, 0.2223, 0.4999, 0.2223, 0.4999, 0.2777, 0.4667, 0.2777, 0.6667, 0.2223, 0.6999, 0.2223, 0.6999, 0.2777, 0.6667, 0.2777, 0.7001, 0.2223, 0.7333, 0.2223, 0.7333, 0.2777, 0.7001, 0.2777, 0.4667, 0.2779, 0.4999, 0.2779, 0.4999, 0.3332, 0.4667, 0.3332, 0.5001, 0.2779, 0.5333, 0.2779, 0.5333, 0.3332, 0.5001, 0.3332, 0.5334, 0.2779, 0.5666, 0.2779, 0.5666, 0.3332, 0.5334, 0.3332, 0.5667, 0.2779, 0.5999, 0.2779, 0.5999, 0.3332, 0.5667, 0.3332, 0.6001, 0.2779, 0.6333, 0.2779, 0.6333, 0.3332, 0.6001, 0.3332, 0.6334, 0.2779, 0.6666, 0.2779, 0.6666, 0.3332, 0.6334, 0.3332, 0.6667, 0.2779, 0.6999, 0.2779, 0.6999, 0.3332, 0.6667, 0.3332, 0.7001, 0.2779, 0.7333, 0.2779, 0.7333, 0.3332, 0.7001, 0.3332, 0.4667, 0.3334, 0.4999, 0.3334, 0.4999, 0.3888, 0.4667, 0.3888, 0.5001, 0.3334, 0.5333, 0.3334, 0.5333, 0.3888, 0.5001, 0.3888, 0.5334, 0.3334, 0.5666, 0.3334, 0.5666, 0.3888, 0.5334, 0.3888, 0.5667, 0.3334, 0.5999, 0.3334, 0.5999, 0.3888, 0.5667, 0.3888, 0.6001, 0.3334, 0.6333, 0.3334, 0.6333, 0.3888, 0.6001, 0.3888, 0.6334, 0.3334, 0.6666, 0.3334, 0.6666, 0.3888, 0.6334, 0.3888, 0.6667, 0.3334, 0.6999, 0.3334, 0.6999, 0.3888, 0.6667, 0.3888, 0.7001, 0.3334, 0.7333, 0.3334, 0.7333, 0.3888, 0.7001, 0.3888, 0.4667, 0.389, 0.4999, 0.389, 0.4999, 0.4444, 0.4667, 0.4444, 0.5001, 0.389, 0.5333, 0.389, 0.5333, 0.4444, 0.5001, 0.4444, 0.5334, 0.389, 0.5666, 0.389, 0.5666, 0.4444, 0.5334, 0.4444, 0.5667, 0.389, 0.5999, 0.389, 0.5999, 0.4444, 0.5667, 0.4444, 0.6001, 0.389, 0.6333, 0.389, 0.6333, 0.4444, 0.6001, 0.4444, 0.6334, 0.389, 0.6666, 0.389, 0.6666, 0.4444, 0.6334, 0.4444, 0.6667, 0.389, 0.6999, 0.389, 0.6999, 0.4444, 0.6667, 0.4444, 0.7001, 0.389, 0.7333, 0.389, 0.7333, 0.4444, 0.7001, 0.4444, 0.4667, 0.2223, 0.4999, 0.2223, 0.4999, 0.2777, 0.4667, 0.2777, 0.5001, 0.2223, 0.5333, 0.2223, 0.5333, 0.2777, 0.5001, 0.2777, 0.5334, 0.2223, 0.5666, 0.2223, 0.5666, 0.2777, 0.5334, 0.2777, 0.5667, 0.2223, 0.5999, 0.2223, 0.5999, 0.2777, 0.5667, 0.2777, 0.6001, 0.2223, 0.6333, 0.2223, 0.6333, 0.2777, 0.6001, 0.2777, 0.6334, 0.2223, 0.6666, 0.2223, 0.6666, 0.2777, 0.6334, 0.2777, 0.6667, 0.2223, 0.6999, 0.2223, 0.6999, 0.2777, 0.6667, 0.2777, 0.7001, 0.2223, 0.7333, 0.2223, 0.7333, 0.2777, 0.7001, 0.2777, 0.4667, 0.2779, 0.4999, 0.2779, 0.4999, 0.3332, 0.4667, 0.3332, 0.5001, 0.2779, 0.5333, 0.2779, 0.5333, 0.3332, 0.5001, 0.3332, 0.5334, 0.2779, 0.5666, 0.2779, 0.5666, 0.3332, 0.5334, 0.3332, 0.5667, 0.2779, 0.5999, 0.2779, 0.5999, 0.3332, 0.5667, 0.3332, 0.6001, 0.2779, 0.6333, 0.2779, 0.6333, 0.3332, 0.6001, 0.3332, 0.6334, 0.2779, 0.6666, 0.2779, 0.6666, 0.3332, 0.6334, 0.3332, 0.6667, 0.2779, 0.6999, 0.2779, 0.6999, 0.3332, 0.6667, 0.3332, 0.7001, 0.2779, 0.7333, 0.2779, 0.7333, 0.3332, 0.7001, 0.3332, 0.4667, 0.3334, 0.4999, 0.3334, 0.4999, 0.3888, 0.4667, 0.3888, 0.5001, 0.3334, 0.5333, 0.3334, 0.5333, 0.3888, 0.5001, 0.3888, 0.5334, 0.3334, 0.5666, 0.3334, 0.5666, 0.3888, 0.5334, 0.3888, 0.5667, 0.3334, 0.5999, 0.3334, 0.5999, 0.3888, 0.5667, 0.3888, 0.6001, 0.3334, 0.6333, 0.3334, 0.6333, 0.3888, 0.6001, 0.3888, 0.6334, 0.3334, 0.6666, 0.3334, 0.6666, 0.3888, 0.6334, 0.3888, 0.6667, 0.3334, 0.6999, 0.3334, 0.6999, 0.3888, 0.6667, 0.3888, 0.7001, 0.3334, 0.7333, 0.3334, 0.7333, 0.3888, 0.7001, 0.3888, 0.4667, 0.389, 0.4999, 0.389, 0.4999, 0.4444, 0.4667, 0.4444, 0.5001, 0.389, 0.5333, 0.389, 0.5333, 0.4444, 0.5001, 0.4444, 0.5334, 0.389, 0.5666, 0.389, 0.5666, 0.4444, 0.5334, 0.4444, 0.5667, 0.389, 0.5999, 0.389, 0.5999, 0.4444, 0.5667, 0.4444, 0.6001, 0.389, 0.6333, 0.389, 0.6333, 0.4444, 0.6001, 0.4444, 0.6334, 0.389, 0.6666, 0.389, 0.6666, 0.4444, 0.6334, 0.4444, 0.6667, 0.389, 0.6999, 0.389, 0.6999, 0.4444, 0.6667, 0.4444, 0.7001, 0.389, 0.7333, 0.389, 0.7333, 0.4444, 0.7001, 0.4444, 0.4666, 0.2223, 0.4334, 0.2223, 0.4334, 0.2777, 0.4666, 0.2777, 0.4333, 0.2223, 0.4001, 0.2223, 0.4001, 0.2777, 0.4333, 0.2777, 0.4001, 0.2223, 0.4333, 0.2223, 0.4333, 0.2777, 0.4001, 0.2777, 0.4334, 0.2223, 0.4666, 0.2223, 0.4666, 0.2777, 0.4334, 0.2777, 0.4666, 0.2779, 0.4334, 0.2779, 0.4334, 0.3332, 0.4666, 0.3332, 0.4333, 0.2779, 0.4001, 0.2779, 0.4001, 0.3332, 0.4333, 0.3332, 0.4001, 0.2779, 0.4333, 0.2779, 0.4333, 0.3332, 0.4001, 0.3332, 0.4334, 0.2779, 0.4666, 0.2779, 0.4666, 0.3332, 0.4334, 0.3332, 0.4001, 0.2223, 0.4001, 0.2777, 0.4333, 0.2777, 0.4333, 0.2223, 0.4001, 0.2779, 0.4001, 0.3332, 0.4333, 0.3332, 0.4333, 0.2779, 0.4001, 0.3334, 0.4001, 0.3888, 0.4333, 0.3888, 0.4333, 0.3334, 0.4001, 0.389, 0.4001, 0.4444, 0.4333, 0.4444, 0.4333, 0.389, 0.4334, 0.2223, 0.4334, 0.2777, 0.4666, 0.2777, 0.4666, 0.2223, 0.4334, 0.2779, 0.4334, 0.3332, 0.4666, 0.3332, 0.4666, 0.2779, 0.4334, 0.3334, 0.4334, 0.3888, 0.4666, 0.3888, 0.4666, 0.3334, 0.4334, 0.389, 0.4334, 0.4444, 0.4666, 0.4444, 0.4666, 0.389, 0.5334, 0.8888, 0.5666, 0.8888, 0.5666, 0.8334, 0.5334, 0.8334, 0.5334, 0.8888, 0.5666, 0.8888, 0.5666, 0.8334, 0.5334, 0.8334, 0.5667, 0.8888, 0.5999, 0.8888, 0.5999, 0.8334, 0.5667, 0.8334, 0.6001, 0.8888, 0.6333, 0.8888, 0.6333, 0.8334, 0.6001, 0.8334, 0.6334, 0.8888, 0.6666, 0.8888, 0.6666, 0.8334, 0.6334, 0.8334, 0.6667, 0.8888, 0.6999, 0.8888, 0.6999, 0.8334, 0.6667, 0.8334, 0.6667, 0.3334, 0.6999, 0.3334, 0.6999, 0.3888, 0.6667, 0.3888, 0.5334, 0.8332, 0.5666, 0.8332, 0.5666, 0.7779, 0.5334, 0.7779, 0.5334, 0.8332, 0.5666, 0.8332, 0.5666, 0.7779, 0.5334, 0.7779, 0.5667, 0.8332, 0.5999, 0.8332, 0.5999, 0.7779, 0.5667, 0.7779, 0.6001, 0.8332, 0.6333, 0.8332, 0.6333, 0.7779, 0.6001, 0.7779, 0.6334, 0.8332, 0.6666, 0.8332, 0.6666, 0.7779, 0.6334, 0.7779, 0.6667, 0.8332, 0.6999, 0.8332, 0.6999, 0.7779, 0.6667, 0.7779, 0.6667, 0.389, 0.6999, 0.389, 0.6999, 0.4444, 0.6667, 0.4444, 0.7001, 0.3334, 0.7333, 0.3334, 0.7333, 0.3888, 0.7001, 0.3888, 0.7001, 0.389, 0.7333, 0.389, 0.7333, 0.4444, 0.7001, 0.4444, 0.5667, 0.8888, 0.5999, 0.8888, 0.5999, 0.8334, 0.5667, 0.8334, 0.6001, 0.8888, 0.6333, 0.8888, 0.6333, 0.8334, 0.6001, 0.8334, 0.6334, 0.8888, 0.6666, 0.8888, 0.6666, 0.8334, 0.6334, 0.8334, 0.6667, 0.8888, 0.6999, 0.8888, 0.6999, 0.8334, 0.6667, 0.8334, 0.7001, 0.8888, 0.7333, 0.8888, 0.7333, 0.8334, 0.7001, 0.8334, 0.7334, 0.8888, 0.7666, 0.8888, 0.7666, 0.8334, 0.7334, 0.8334, 0.7334, 0.8888, 0.7666, 0.8888, 0.7666, 0.8334, 0.7334, 0.8334, 0.5667, 0.8332, 0.5999, 0.8332, 0.5999, 0.7779, 0.5667, 0.7779, 0.6001, 0.8332, 0.6333, 0.8332, 0.6333, 0.7779, 0.6001, 0.7779, 0.6334, 0.8332, 0.6666, 0.8332, 0.6666, 0.7779, 0.6334, 0.7779, 0.6667, 0.8332, 0.6999, 0.8332, 0.6999, 0.7779, 0.6667, 0.7779, 0.7001, 0.8332, 0.7333, 0.8332, 0.7333, 0.7779, 0.7001, 0.7779, 0.7334, 0.8332, 0.7666, 0.8332, 0.7666, 0.7779, 0.7334, 0.7779, 0.7334, 0.8332, 0.7666, 0.8332, 0.7666, 0.7779, 0.7334, 0.7779, 0.5334, 0.8888, 0.5666, 0.8888, 0.5666, 0.8334, 0.5334, 0.8334, 0.5334, 0.8332, 0.5666, 0.8332, 0.5666, 0.7779, 0.5334, 0.7779, 0.5667, 0.3888, 0.5999, 0.3888, 0.5999, 0.3334, 0.5667, 0.3334, 0.6001, 0.3888, 0.6333, 0.3888, 0.6333, 0.3334, 0.6001, 0.3334, 0.6334, 0.3888, 0.6666, 0.3888, 0.6666, 0.3334, 0.6334, 0.3334, 0.5667, 0.3332, 0.5999, 0.3332, 0.5999, 0.2779, 0.5667, 0.2779, 0.6001, 0.3332, 0.6333, 0.3332, 0.6333, 0.2779, 0.6001, 0.2779, 0.6334, 0.3332, 0.6666, 0.3332, 0.6666, 0.2779, 0.6334, 0.2779, 0.5667, 0.3888, 0.5999, 0.3888, 0.5999, 0.3334, 0.5667, 0.3334, 0.6001, 0.3888, 0.6333, 0.3888, 0.6333, 0.3334, 0.6001, 0.3334, 0.6334, 0.3888, 0.6666, 0.3888, 0.6666, 0.3334, 0.6334, 0.3334, 0.5667, 0.3332, 0.5999, 0.3332, 0.5999, 0.2779, 0.5667, 0.2779, 0.6001, 0.3332, 0.6333, 0.3332, 0.6333, 0.2779, 0.6001, 0.2779, 0.6334, 0.3332, 0.6666, 0.3332, 0.6666, 0.2779, 0.6334, 0.2779, 0.3334, 0.7779, 0.3666, 0.7779, 0.3666, 0.8332, 0.3334, 0.8332, 0.3667, 0.7779, 0.3999, 0.7779, 0.3999, 0.8332, 0.3667, 0.8332, 0.3334, 0.7779, 0.3666, 0.7779, 0.3666, 0.8332, 0.3334, 0.8332, 0.3334, 0.8334, 0.3666, 0.8334, 0.3666, 0.8888, 0.3334, 0.8888, 0.3667, 0.8334, 0.3999, 0.8334, 0.3999, 0.8888, 0.3667, 0.8888, 0.3334, 0.8334, 0.3666, 0.8334, 0.3666, 0.8888, 0.3334, 0.8888, 0.5667, 0.3888, 0.5999, 0.3888, 0.5999, 0.3334, 0.5667, 0.3334, 0.6001, 0.3888, 0.6333, 0.3888, 0.6333, 0.3334, 0.6001, 0.3334, 0.5667, 0.3888, 0.5999, 0.3888, 0.5999, 0.3334, 0.5667, 0.3334, 0.5667, 0.3332, 0.5999, 0.3332, 0.5999, 0.2779, 0.5667, 0.2779, 0.6001, 0.3332, 0.6333, 0.3332, 0.6333, 0.2779, 0.6001, 0.2779, 0.5667, 0.3332, 0.5999, 0.3332, 0.5999, 0.2779, 0.5667, 0.2779, 0.5667, 0.3888, 0.5999, 0.3888, 0.5999, 0.3334, 0.5667, 0.3334, 0.6001, 0.3888, 0.6333, 0.3888, 0.6333, 0.3334, 0.6001, 0.3334, 0.5667, 0.3888, 0.5999, 0.3888, 0.5999, 0.3334, 0.5667, 0.3334, 0.5667, 0.3332, 0.5999, 0.3332, 0.5999, 0.2779, 0.5667, 0.2779, 0.6001, 0.3332, 0.6333, 0.3332, 0.6333, 0.2779, 0.6001, 0.2779, 0.5667, 0.3332, 0.5999, 0.3332, 0.5999, 0.2779, 0.5667, 0.2779, 0.3667, 0.7779, 0.3999, 0.7779, 0.3999, 0.8332, 0.3667, 0.8332, 0.5334, 0.5555, 0.5334, 0.5001, 0.5666, 0.5001, 0.5666, 0.5555, 0.4667, 0.7779, 0.4999, 0.7779, 0.4999, 0.8332, 0.4667, 0.8332, 0.3667, 0.8334, 0.3999, 0.8334, 0.3999, 0.8888, 0.3667, 0.8888, 0.6001, 0.3332, 0.6333, 0.3332, 0.6333, 0.2779, 0.6001, 0.2779, 0.5667, 0.3332, 0.5999, 0.3332, 0.5999, 0.2779, 0.5667, 0.2779, 0.6001, 0.3888, 0.6333, 0.3888, 0.6333, 0.3334, 0.6001, 0.3334, 0.6334, 0.3888, 0.6666, 0.3888, 0.6666, 0.3334, 0.6334, 0.3334, 0.6001, 0.3332, 0.6333, 0.3332, 0.6333, 0.2779, 0.6001, 0.2779, 0.6334, 0.3332, 0.6666, 0.3332, 0.6666, 0.2779, 0.6334, 0.2779, 0.6001, 0.3888, 0.6333, 0.3888, 0.6333, 0.3334, 0.6001, 0.3334, 0.5001, 0.8332, 0.5001, 0.7779, 0.5333, 0.7779, 0.5333, 0.8332, 0.6001, 0.3332, 0.6333, 0.3332, 0.6333, 0.2779, 0.6001, 0.2779, 0.6334, 0.3332, 0.6666, 0.3332, 0.6666, 0.2779, 0.6334, 0.2779, 0.6667, 0.2223, 0.6999, 0.2223, 0.6999, 0.2777, 0.6667, 0.2777, 0.7001, 0.2223, 0.7333, 0.2223, 0.7333, 0.2777, 0.7001, 0.2777, 0.6667, 0.2779, 0.6999, 0.2779, 0.6999, 0.3332, 0.6667, 0.3332, 0.7001, 0.2779, 0.7333, 0.2779, 0.7333, 0.3332, 0.7001, 0.3332, 0.5667, 0.3888, 0.5999, 0.3888, 0.5999, 0.3334, 0.5667, 0.3334, 0.6001, 0.3888, 0.6333, 0.3888, 0.6333, 0.3334, 0.6001, 0.3334, 0.6334, 0.3888, 0.6666, 0.3888, 0.6666, 0.3334, 0.6334, 0.3334, 0.5667, 0.3332, 0.5999, 0.3332, 0.5999, 0.2779, 0.5667, 0.2779, 0.6001, 0.3332, 0.6333, 0.3332, 0.6333, 0.2779, 0.6001, 0.2779, 0.6334, 0.3332, 0.6666, 0.3332, 0.6666, 0.2779, 0.6334, 0.2779, 0.5667, 0.3888, 0.5999, 0.3888, 0.5999, 0.3334, 0.5667, 0.3334, 0.6001, 0.3888, 0.6333, 0.3888, 0.6333, 0.3334, 0.6001, 0.3334, 0.6334, 0.3888, 0.6666, 0.3888, 0.6666, 0.3334, 0.6334, 0.3334, 0.5667, 0.3332, 0.5999, 0.3332, 0.5999, 0.2779, 0.5667, 0.2779, 0.6001, 0.3332, 0.6333, 0.3332, 0.6333, 0.2779, 0.6001, 0.2779, 0.6334, 0.3332, 0.6666, 0.3332, 0.6666, 0.2779, 0.6334, 0.2779, 0.4667, 0.2223, 0.4999, 0.2223, 0.4999, 0.2777, 0.4667, 0.2777, 0.5001, 0.2223, 0.5333, 0.2223, 0.5333, 0.2777, 0.5001, 0.2777, 0.6334, 0.2223, 0.6666, 0.2223, 0.6666, 0.2777, 0.6334, 0.2777, 0.4667, 0.2779, 0.4999, 0.2779, 0.4999, 0.3332, 0.4667, 0.3332, 0.5001, 0.2779, 0.5333, 0.2779, 0.5333, 0.3332, 0.5001, 0.3332, 0.6334, 0.3332, 0.6666, 0.3332, 0.6666, 0.2779, 0.6334, 0.2779, 0.5667, 0.3888, 0.5999, 0.3888, 0.5999, 0.3334, 0.5667, 0.3334, 0.6001, 0.3888, 0.6333, 0.3888, 0.6333, 0.3334, 0.6001, 0.3334, 0.5667, 0.3888, 0.5999, 0.3888, 0.5999, 0.3334, 0.5667, 0.3334, 0.5667, 0.3332, 0.5999, 0.3332, 0.5999, 0.2779, 0.5667, 0.2779, 0.6001, 0.3332, 0.6333, 0.3332, 0.6333, 0.2779, 0.6001, 0.2779, 0.5667, 0.3332, 0.5999, 0.3332, 0.5999, 0.2779, 0.5667, 0.2779, 0.5667, 0.3888, 0.5999, 0.3888, 0.5999, 0.3334, 0.5667, 0.3334, 0.6001, 0.3888, 0.6333, 0.3888, 0.6333, 0.3334, 0.6001, 0.3334, 0.6334, 0.3334, 0.6666, 0.3334, 0.6666, 0.3888, 0.6334, 0.3888, 0.5667, 0.3332, 0.5999, 0.3332, 0.5999, 0.2779, 0.5667, 0.2779, 0.6001, 0.3332, 0.6333, 0.3332, 0.6333, 0.2779, 0.6001, 0.2779, 0.5667, 0.3332, 0.5999, 0.3332, 0.5999, 0.2779, 0.5667, 0.2779, 0.4667, 0.7779, 0.4999, 0.7779, 0.4999, 0.8332, 0.4667, 0.8332, 0.5001, 0.7779, 0.5333, 0.7779, 0.5333, 0.8332, 0.5001, 0.8332, 0.6334, 0.2223, 0.6666, 0.2223, 0.6666, 0.2777, 0.6334, 0.2777, 0.5667, 0.3332, 0.5999, 0.3332, 0.5999, 0.2779, 0.5667, 0.2779, 0.6001, 0.3332, 0.6333, 0.3332, 0.6333, 0.2779, 0.6001, 0.2779, 0.6334, 0.2779, 0.6666, 0.2779, 0.6666, 0.3332, 0.6334, 0.3332, 0.6001, 0.3888, 0.6333, 0.3888, 0.6333, 0.3334, 0.6001, 0.3334, 0.7001, 0.3334, 0.7333, 0.3334, 0.7333, 0.3888, 0.7001, 0.3888, 0.6667, 0.2779, 0.6999, 0.2779, 0.6999, 0.3332, 0.6667, 0.3332, 0.7001, 0.2779, 0.7333, 0.2779, 0.7333, 0.3332, 0.7001, 0.3332, 0.6667, 0.3334, 0.6999, 0.3334, 0.6999, 0.3888, 0.6667, 0.3888, 0.7001, 0.3334, 0.7333, 0.3334, 0.7333, 0.3888, 0.7001, 0.3888, 0.6001, 0.3332, 0.6333, 0.3332, 0.6333, 0.2779, 0.6001, 0.2779, 0.7001, 0.3334, 0.7333, 0.3334, 0.7333, 0.3888, 0.7001, 0.3888, 0.6667, 0.2223, 0.6999, 0.2223, 0.6999, 0.2777, 0.6667, 0.2777, 0.7001, 0.2223, 0.7333, 0.2223, 0.7333, 0.2777, 0.7001, 0.2777, 0.6667, 0.2779, 0.6999, 0.2779, 0.6999, 0.3332, 0.6667, 0.3332, 0.7001, 0.2779, 0.7333, 0.2779, 0.7333, 0.3332, 0.7001, 0.3332, 0.6333, 0.2223, 0.6333, 0.2777, 0.6001, 0.2777, 0.6001, 0.2223, 0.6333, 0.2779, 0.6333, 0.3332, 0.6001, 0.3332, 0.6001, 0.2779, 0.5999, 0.2223, 0.5999, 0.2777, 0.5667, 0.2777, 0.5667, 0.2223, 0.5999, 0.2779, 0.5999, 0.3332, 0.5667, 0.3332, 0.5667, 0.2779, 0.6333, 0.2223, 0.6333, 0.2777, 0.6001, 0.2777, 0.6001, 0.2223, 0.6333, 0.2779, 0.6333, 0.3332, 0.6001, 0.3332, 0.6001, 0.2779, 0.6666, 0.2223, 0.6666, 0.2777, 0.6334, 0.2777, 0.6334, 0.2223, 0.6666, 0.2779, 0.6666, 0.3332, 0.6334, 0.3332, 0.6334, 0.2779, 0.5999, 0.2223, 0.5999, 0.2777, 0.5667, 0.2777, 0.5667, 0.2223, 0.5999, 0.2779, 0.5999, 0.3332, 0.5667, 0.3332, 0.5667, 0.2779, 0.6666, 0.2223, 0.6666, 0.2777, 0.6334, 0.2777, 0.6334, 0.2223, 0.6666, 0.2779, 0.6666, 0.3332, 0.6334, 0.3332, 0.6334, 0.2779, 0.6666, 0.2223, 0.6666, 0.2777, 0.6334, 0.2777, 0.6334, 0.2223, 0.6666, 0.2779, 0.6666, 0.3332, 0.6334, 0.3332, 0.6334, 0.2779, 0.6333, 0.2223, 0.6333, 0.2777, 0.6001, 0.2777, 0.6001, 0.2223, 0.6333, 0.2779, 0.6333, 0.3332, 0.6001, 0.3332, 0.6001, 0.2779, 0.6666, 0.3334, 0.6666, 0.3888, 0.6334, 0.3888, 0.6334, 0.3334, 0.6666, 0.389, 0.6666, 0.4444, 0.6334, 0.4444, 0.6334, 0.389, 0.6333, 0.3334, 0.6333, 0.3888, 0.6001, 0.3888, 0.6001, 0.3334, 0.6333, 0.389, 0.6333, 0.4444, 0.6001, 0.4444, 0.6001, 0.389, 0.5999, 0.3334, 0.5999, 0.3888, 0.5667, 0.3888, 0.5667, 0.3334, 0.5999, 0.389, 0.5999, 0.4444, 0.5667, 0.4444, 0.5667, 0.389, 0.6666, 0.3334, 0.6666, 0.3888, 0.6334, 0.3888, 0.6334, 0.3334, 0.6666, 0.389, 0.6666, 0.4444, 0.6334, 0.4444, 0.6334, 0.389, 0.6333, 0.3334, 0.6333, 0.3888, 0.6001, 0.3888, 0.6001, 0.3334, 0.6333, 0.389, 0.6333, 0.4444, 0.6001, 0.4444, 0.6001, 0.389, 0.6666, 0.3334, 0.6666, 0.3888, 0.6334, 0.3888, 0.6334, 0.3334, 0.6666, 0.389, 0.6666, 0.4444, 0.6334, 0.4444, 0.6334, 0.389, 0.6333, 0.3334, 0.6333, 0.3888, 0.6001, 0.3888, 0.6001, 0.3334, 0.5999, 0.3334, 0.5999, 0.3888, 0.5667, 0.3888, 0.5667, 0.3334, 0.6333, 0.389, 0.6333, 0.4444, 0.6001, 0.4444, 0.6001, 0.389, 0.5999, 0.389, 0.5999, 0.4444, 0.5667, 0.4444, 0.5667, 0.389, 0.3334, 0.5001, 0.3666, 0.5001, 0.3666, 0.5555, 0.3334, 0.5555, 0.3667, 0.5001, 0.3999, 0.5001, 0.3999, 0.5555, 0.3667, 0.5555, 0.3334, 0.5556, 0.3666, 0.5556, 0.3666, 0.611, 0.3334, 0.611, 0.3667, 0.5556, 0.3999, 0.5556, 0.3999, 0.611, 0.3667, 0.611, 0.3334, 0.6112, 0.3666, 0.6112, 0.3666, 0.6666, 0.3334, 0.6666, 0.3667, 0.6112, 0.3999, 0.6112, 0.3999, 0.6666, 0.3667, 0.6666, 0.3334, 0.6668, 0.3666, 0.6668, 0.3666, 0.7221, 0.3334, 0.7221, 0.3667, 0.6668, 0.3999, 0.6668, 0.3999, 0.7221, 0.3667, 0.7221, 0.3334, 0.5001, 0.3666, 0.5001, 0.3666, 0.5555, 0.3334, 0.5555, 0.3667, 0.5001, 0.3999, 0.5001, 0.3999, 0.5555, 0.3667, 0.5555, 0.3334, 0.5556, 0.3666, 0.5556, 0.3666, 0.611, 0.3334, 0.611, 0.3667, 0.5556, 0.3999, 0.5556, 0.3999, 0.611, 0.3667, 0.611, 0.2667, 0.5556, 0.2999, 0.5556, 0.2999, 0.611, 0.2667, 0.611, 0.3001, 0.5556, 0.3333, 0.5556, 0.3333, 0.611, 0.3001, 0.611, 0.2667, 0.6112, 0.2999, 0.6112, 0.2999, 0.6666, 0.2667, 0.6666, 0.3001, 0.6112, 0.3333, 0.6112, 0.3333, 0.6666, 0.3001, 0.6666, 0.3334, 0.5001, 0.3666, 0.5001, 0.3666, 0.5555, 0.3334, 0.5555, 0.3667, 0.5001, 0.3999, 0.5001, 0.3999, 0.5555, 0.3667, 0.5555, 0.3334, 0.5556, 0.3666, 0.5556, 0.3666, 0.611, 0.3334, 0.611, 0.3667, 0.5556, 0.3999, 0.5556, 0.3999, 0.611, 0.3667, 0.611, 0.3334, 0.6112, 0.3666, 0.6112, 0.3666, 0.6666, 0.3334, 0.6666, 0.3667, 0.6112, 0.3999, 0.6112, 0.3999, 0.6666, 0.3667, 0.6666, 0.3334, 0.6668, 0.3666, 0.6668, 0.3666, 0.7221, 0.3334, 0.7221, 0.3667, 0.6668, 0.3999, 0.6668, 0.3999, 0.7221, 0.3667, 0.7221, 0.3334, 0.5001, 0.3666, 0.5001, 0.3666, 0.5555, 0.3334, 0.5555, 0.3667, 0.5001, 0.3999, 0.5001, 0.3999, 0.5555, 0.3667, 0.5555, 0.3334, 0.5556, 0.3666, 0.5556, 0.3666, 0.611, 0.3334, 0.611, 0.3667, 0.5556, 0.3999, 0.5556, 0.3999, 0.611, 0.3667, 0.611, 0.3334, 0.6112, 0.3666, 0.6112, 0.3666, 0.6666, 0.3334, 0.6666, 0.3667, 0.6112, 0.3999, 0.6112, 0.3999, 0.6666, 0.3667, 0.6666, 0.3334, 0.6668, 0.3666, 0.6668, 0.3666, 0.7221, 0.3334, 0.7221, 0.3667, 0.6668, 0.3999, 0.6668, 0.3999, 0.7221, 0.3667, 0.7221, 0.3334, 0.5001, 0.3666, 0.5001, 0.3666, 0.5555, 0.3334, 0.5555, 0.3667, 0.5001, 0.3999, 0.5001, 0.3999, 0.5555, 0.3667, 0.5555, 0.3334, 0.5556, 0.3666, 0.5556, 0.3666, 0.611, 0.3334, 0.611, 0.3667, 0.5556, 0.3999, 0.5556, 0.3999, 0.611, 0.3667, 0.611, 0.3334, 0.6112, 0.3666, 0.6112, 0.3666, 0.6666, 0.3334, 0.6666, 0.3667, 0.6112, 0.3999, 0.6112, 0.3999, 0.6666, 0.3667, 0.6666, 0.3334, 0.6668, 0.3666, 0.6668, 0.3666, 0.7221, 0.3334, 0.7221, 0.3667, 0.6668, 0.3999, 0.6668, 0.3999, 0.7221, 0.3667, 0.7221, 0.3334, 0.5001, 0.3666, 0.5001, 0.3666, 0.5555, 0.3334, 0.5555, 0.3667, 0.5001, 0.3999, 0.5001, 0.3999, 0.5555, 0.3667, 0.5555, 0.3334, 0.5556, 0.3666, 0.5556, 0.3666, 0.611, 0.3334, 0.611, 0.3667, 0.5556, 0.3999, 0.5556, 0.3999, 0.611, 0.3667, 0.611, 0.3334, 0.6112, 0.3666, 0.6112, 0.3666, 0.6666, 0.3334, 0.6666, 0.3667, 0.6112, 0.3999, 0.6112, 0.3999, 0.6666, 0.3667, 0.6666, 0.3334, 0.6668, 0.3666, 0.6668, 0.3666, 0.7221, 0.3334, 0.7221, 0.3667, 0.6668, 0.3999, 0.6668, 0.3999, 0.7221, 0.3667, 0.7221, 0.3334, 0.5001, 0.3666, 0.5001, 0.3666, 0.5555, 0.3334, 0.5555, 0.3667, 0.5001, 0.3999, 0.5001, 0.3999, 0.5555, 0.3667, 0.5555, 0.3334, 0.5556, 0.3666, 0.5556, 0.3666, 0.611, 0.3334, 0.611, 0.3667, 0.5556, 0.3999, 0.5556, 0.3999, 0.611, 0.3667, 0.611, 0.3334, 0.6112, 0.3666, 0.6112, 0.3666, 0.6666, 0.3334, 0.6666, 0.3667, 0.6112, 0.3999, 0.6112, 0.3999, 0.6666, 0.3667, 0.6666, 0.3334, 0.6668, 0.3666, 0.6668, 0.3666, 0.7221, 0.3334, 0.7221, 0.3667, 0.6668, 0.3999, 0.6668, 0.3999, 0.7221, 0.3667, 0.7221, 0.3334, 0.5001, 0.3666, 0.5001, 0.3666, 0.5555, 0.3334, 0.5555, 0.3667, 0.5001, 0.3999, 0.5001, 0.3999, 0.5555, 0.3667, 0.5555, 0.3334, 0.5556, 0.3666, 0.5556, 0.3666, 0.611, 0.3334, 0.611, 0.3667, 0.5556, 0.3999, 0.5556, 0.3999, 0.611, 0.3667, 0.611, 0.3334, 0.6112, 0.3666, 0.6112, 0.3666, 0.6666, 0.3334, 0.6666, 0.3667, 0.6112, 0.3999, 0.6112, 0.3999, 0.6666, 0.3667, 0.6666, 0.3334, 0.6668, 0.3666, 0.6668, 0.3666, 0.7221, 0.3334, 0.7221, 0.3667, 0.6668, 0.3999, 0.6668, 0.3999, 0.7221, 0.3667, 0.7221, 0.3334, 0.5001, 0.3666, 0.5001, 0.3666, 0.5555, 0.3334, 0.5555, 0.3667, 0.5001, 0.3999, 0.5001, 0.3999, 0.5555, 0.3667, 0.5555, 0.3334, 0.5556, 0.3666, 0.5556, 0.3666, 0.611, 0.3334, 0.611, 0.3667, 0.5556, 0.3999, 0.5556, 0.3999, 0.611, 0.3667, 0.611, 0.3334, 0.6112, 0.3666, 0.6112, 0.3666, 0.6666, 0.3334, 0.6666, 0.3667, 0.6112, 0.3999, 0.6112, 0.3999, 0.6666, 0.3667, 0.6666, 0.3334, 0.6668, 0.3666, 0.6668, 0.3666, 0.7221, 0.3334, 0.7221, 0.3667, 0.6668, 0.3999, 0.6668, 0.3999, 0.7221, 0.3667, 0.7221, 0.3334, 0.5001, 0.3666, 0.5001, 0.3666, 0.5555, 0.3334, 0.5555, 0.3667, 0.5001, 0.3999, 0.5001, 0.3999, 0.5555, 0.3667, 0.5555, 0.3334, 0.5556, 0.3666, 0.5556, 0.3666, 0.611, 0.3334, 0.611, 0.3667, 0.5556, 0.3999, 0.5556, 0.3999, 0.611, 0.3667, 0.611, 0.3334, 0.6112, 0.3666, 0.6112, 0.3666, 0.6666, 0.3334, 0.6666, 0.3667, 0.6112, 0.3999, 0.6112, 0.3999, 0.6666, 0.3667, 0.6666, 0.3334, 0.6668, 0.3666, 0.6668, 0.3666, 0.7221, 0.3334, 0.7221, 0.3667, 0.6668, 0.3999, 0.6668, 0.3999, 0.7221, 0.3667, 0.7221, 0.5667, 0.2223, 0.5999, 0.2223, 0.5999, 0.2777, 0.5667, 0.2777, 0.6001, 0.2223, 0.6333, 0.2223, 0.6333, 0.2777, 0.6001, 0.2777, 0.6334, 0.2223, 0.6666, 0.2223, 0.6666, 0.2777, 0.6334, 0.2777, 0.5667, 0.2779, 0.5999, 0.2779, 0.5999, 0.3332, 0.5667, 0.3332, 0.6001, 0.2779, 0.6333, 0.2779, 0.6333, 0.3332, 0.6001, 0.3332, 0.6334, 0.2779, 0.6666, 0.2779, 0.6666, 0.3332, 0.6334, 0.3332, 0.5667, 0.3334, 0.5999, 0.3334, 0.5999, 0.3888, 0.5667, 0.3888, 0.6001, 0.3334, 0.6333, 0.3334, 0.6333, 0.3888, 0.6001, 0.3888, 0.6334, 0.3334, 0.6666, 0.3334, 0.6666, 0.3888, 0.6334, 0.3888, 0.5667, 0.389, 0.5999, 0.389, 0.5999, 0.4444, 0.5667, 0.4444, 0.6001, 0.389, 0.6333, 0.389, 0.6333, 0.4444, 0.6001, 0.4444, 0.6334, 0.389, 0.6666, 0.389, 0.6666, 0.4444, 0.6334, 0.4444, 0.5667, 0.2223, 0.5999, 0.2223, 0.5999, 0.2777, 0.5667, 0.2777, 0.6001, 0.2223, 0.6333, 0.2223, 0.6333, 0.2777, 0.6001, 0.2777, 0.6334, 0.2223, 0.6666, 0.2223, 0.6666, 0.2777, 0.6334, 0.2777, 0.5667, 0.2779, 0.5999, 0.2779, 0.5999, 0.3332, 0.5667, 0.3332, 0.6001, 0.2779, 0.6333, 0.2779, 0.6333, 0.3332, 0.6001, 0.3332, 0.6334, 0.2779, 0.6666, 0.2779, 0.6666, 0.3332, 0.6334, 0.3332, 0.5667, 0.3334, 0.5999, 0.3334, 0.5999, 0.3888, 0.5667, 0.3888, 0.6001, 0.3334, 0.6333, 0.3334, 0.6333, 0.3888, 0.6001, 0.3888, 0.6334, 0.3334, 0.6666, 0.3334, 0.6666, 0.3888, 0.6334, 0.3888, 0.5667, 0.389, 0.5999, 0.389, 0.5999, 0.4444, 0.5667, 0.4444, 0.6001, 0.389, 0.6333, 0.389, 0.6333, 0.4444, 0.6001, 0.4444, 0.6334, 0.389, 0.6666, 0.389, 0.6666, 0.4444, 0.6334, 0.4444, 0.5667, 0.2223, 0.5999, 0.2223, 0.5999, 0.2777, 0.5667, 0.2777, 0.3334, 0.7777, 0.3334, 0.7223, 0.3666, 0.7223, 0.3666, 0.7777, 0.3334, 0.7221, 0.3334, 0.6668, 0.3666, 0.6668, 0.3666, 0.7221, 0.5667, 0.2779, 0.5999, 0.2779, 0.5999, 0.3332, 0.5667, 0.3332, 0.3667, 0.8332, 0.3667, 0.7779, 0.3999, 0.7779, 0.3999, 0.8332, 0.3667, 0.7221, 0.3667, 0.6668, 0.3999, 0.6668, 0.3999, 0.7221, 0.5667, 0.3334, 0.5999, 0.3334, 0.5999, 0.3888, 0.5667, 0.3888, 0.3667, 0.8332, 0.3667, 0.7779, 0.3999, 0.7779, 0.3999, 0.8332, 0.3334, 0.7221, 0.3334, 0.6668, 0.3666, 0.6668, 0.3666, 0.7221, 0.5667, 0.389, 0.5999, 0.389, 0.5999, 0.4444, 0.5667, 0.4444, 0.3667, 0.7777, 0.3667, 0.7223, 0.3999, 0.7223, 0.3999, 0.7777, 0.3667, 0.7221, 0.3667, 0.6668, 0.3999, 0.6668, 0.3999, 0.7221, 0.3334, 0.6666, 0.3334, 0.6112, 0.3666, 0.6112, 0.3666, 0.6666, 0.3334, 0.611, 0.3334, 0.5556, 0.3666, 0.5556, 0.3666, 0.611, 0.3667, 0.6666, 0.3667, 0.6112, 0.3999, 0.6112, 0.3999, 0.6666, 0.3667, 0.611, 0.3667, 0.5556, 0.3999, 0.5556, 0.3999, 0.611, 0.3334, 0.6666, 0.3334, 0.6112, 0.3666, 0.6112, 0.3666, 0.6666, 0.3334, 0.611, 0.3334, 0.5556, 0.3666, 0.5556, 0.3666, 0.611, 0.3667, 0.6666, 0.3667, 0.6112, 0.3999, 0.6112, 0.3999, 0.6666, 0.3667, 0.611, 0.3667, 0.5556, 0.3999, 0.5556, 0.3999, 0.611, 0.3334, 0.5001, 0.3666, 0.5001, 0.3666, 0.5555, 0.3334, 0.5555, 0.3667, 0.5001, 0.3999, 0.5001, 0.3999, 0.5555, 0.3667, 0.5555, 0.3334, 0.5001, 0.3666, 0.5001, 0.3666, 0.5555, 0.3334, 0.5555, 0.3667, 0.5001, 0.3999, 0.5001, 0.3999, 0.5555, 0.3667, 0.5555, 0.3334, 0.5001, 0.3666, 0.5001, 0.3666, 0.5555, 0.3334, 0.5555, 0.3667, 0.5001, 0.3999, 0.5001, 0.3999, 0.5555, 0.3667, 0.5555, 0.3334, 0.5556, 0.3666, 0.5556, 0.3666, 0.611, 0.3334, 0.611, 0.3667, 0.5556, 0.3999, 0.5556, 0.3999, 0.611, 0.3667, 0.611, 0.3334, 0.6112, 0.3666, 0.6112, 0.3666, 0.6666, 0.3334, 0.6666, 0.3667, 0.6112, 0.3999, 0.6112, 0.3999, 0.6666, 0.3667, 0.6666, 0.3334, 0.6668, 0.3666, 0.6668, 0.3666, 0.7221, 0.3334, 0.7221, 0.3667, 0.6668, 0.3999, 0.6668, 0.3999, 0.7221, 0.3667, 0.7221, 0.3334, 0.7223, 0.3666, 0.7223, 0.3666, 0.7777, 0.3334, 0.7777, 0.3667, 0.7223, 0.3999, 0.7223, 0.3999, 0.7777, 0.3667, 0.7777, 0.3334, 0.5001, 0.3666, 0.5001, 0.3666, 0.5555, 0.3334, 0.5555, 0.3667, 0.5001, 0.3999, 0.5001, 0.3999, 0.5555, 0.3667, 0.5555, 0.3334, 0.5556, 0.3666, 0.5556, 0.3666, 0.611, 0.3334, 0.611, 0.3667, 0.5556, 0.3999, 0.5556, 0.3999, 0.611, 0.3667, 0.611, 0.3334, 0.6112, 0.3666, 0.6112, 0.3666, 0.6666, 0.3334, 0.6666, 0.3667, 0.6112, 0.3999, 0.6112, 0.3999, 0.6666, 0.3667, 0.6666, 0.3334, 0.6668, 0.3666, 0.6668, 0.3666, 0.7221, 0.3334, 0.7221, 0.3667, 0.6668, 0.3999, 0.6668, 0.3999, 0.7221, 0.3667, 0.7221, 0.3334, 0.7223, 0.3666, 0.7223, 0.3666, 0.7777, 0.3334, 0.7777, 0.3667, 0.7223, 0.3999, 0.7223, 0.3999, 0.7777, 0.3667, 0.7777, 0.3334, 0.5001, 0.3666, 0.5001, 0.3666, 0.5555, 0.3334, 0.5555, 0.3667, 0.5001, 0.3999, 0.5001, 0.3999, 0.5555, 0.3667, 0.5555, 0.3334, 0.5556, 0.3666, 0.5556, 0.3666, 0.611, 0.3334, 0.611, 0.3667, 0.5556, 0.3999, 0.5556, 0.3999, 0.611, 0.3667, 0.611, 0.3334, 0.6112, 0.3666, 0.6112, 0.3666, 0.6666, 0.3334, 0.6666, 0.3667, 0.6112, 0.3999, 0.6112, 0.3999, 0.6666, 0.3667, 0.6666, 0.3334, 0.6668, 0.3666, 0.6668, 0.3666, 0.7221, 0.3334, 0.7221, 0.3667, 0.6668, 0.3999, 0.6668, 0.3999, 0.7221, 0.3667, 0.7221, 0.3334, 0.7223, 0.3666, 0.7223, 0.3666, 0.7777, 0.3334, 0.7777, 0.3667, 0.7223, 0.3999, 0.7223, 0.3999, 0.7777, 0.3667, 0.7777, 0.3334, 0.5001, 0.3666, 0.5001, 0.3666, 0.5555, 0.3334, 0.5555, 0.3667, 0.5001, 0.3999, 0.5001, 0.3999, 0.5555, 0.3667, 0.5555, 0.3334, 0.5556, 0.3666, 0.5556, 0.3666, 0.611, 0.3334, 0.611, 0.3667, 0.5556, 0.3999, 0.5556, 0.3999, 0.611, 0.3667, 0.611, 0.3334, 0.6112, 0.3666, 0.6112, 0.3666, 0.6666, 0.3334, 0.6666, 0.3667, 0.6112, 0.3999, 0.6112, 0.3999, 0.6666, 0.3667, 0.6666, 0.3334, 0.6668, 0.3666, 0.6668, 0.3666, 0.7221, 0.3334, 0.7221, 0.3667, 0.6668, 0.3999, 0.6668, 0.3999, 0.7221, 0.3667, 0.7221, 0.3334, 0.7223, 0.3666, 0.7223, 0.3666, 0.7777, 0.3334, 0.7777, 0.3667, 0.7223, 0.3999, 0.7223, 0.3999, 0.7777, 0.3667, 0.7777, 0.3334, 0.5001, 0.3666, 0.5001, 0.3666, 0.5555, 0.3334, 0.5555, 0.3667, 0.5001, 0.3999, 0.5001, 0.3999, 0.5555, 0.3667, 0.5555, 0.3334, 0.5556, 0.3666, 0.5556, 0.3666, 0.611, 0.3334, 0.611, 0.3667, 0.5556, 0.3999, 0.5556, 0.3999, 0.611, 0.3667, 0.611, 0.3334, 0.6112, 0.3666, 0.6112, 0.3666, 0.6666, 0.3334, 0.6666, 0.3667, 0.6112, 0.3999, 0.6112, 0.3999, 0.6666, 0.3667, 0.6666, 0.3334, 0.6668, 0.3666, 0.6668, 0.3666, 0.7221, 0.3334, 0.7221, 0.3667, 0.6668, 0.3999, 0.6668, 0.3999, 0.7221, 0.3667, 0.7221, 0.3334, 0.7223, 0.3666, 0.7223, 0.3666, 0.7777, 0.3334, 0.7777, 0.3667, 0.7223, 0.3999, 0.7223, 0.3999, 0.7777, 0.3667, 0.7777, 0.3334, 0.5001, 0.3666, 0.5001, 0.3666, 0.5555, 0.3334, 0.5555, 0.3667, 0.5001, 0.3999, 0.5001, 0.3999, 0.5555, 0.3667, 0.5555, 0.3334, 0.5556, 0.3666, 0.5556, 0.3666, 0.611, 0.3334, 0.611, 0.3667, 0.5556, 0.3999, 0.5556, 0.3999, 0.611, 0.3667, 0.611, 0.3334, 0.6112, 0.3666, 0.6112, 0.3666, 0.6666, 0.3334, 0.6666, 0.3667, 0.6112, 0.3999, 0.6112, 0.3999, 0.6666, 0.3667, 0.6666, 0.3334, 0.6668, 0.3666, 0.6668, 0.3666, 0.7221, 0.3334, 0.7221, 0.3667, 0.6668, 0.3999, 0.6668, 0.3999, 0.7221, 0.3667, 0.7221, 0.3334, 0.7223, 0.3666, 0.7223, 0.3666, 0.7777, 0.3334, 0.7777, 0.3667, 0.7223, 0.3999, 0.7223, 0.3999, 0.7777, 0.3667, 0.7777, 0.3334, 0.5001, 0.3666, 0.5001, 0.3666, 0.5555, 0.3334, 0.5555, 0.3667, 0.5001, 0.3999, 0.5001, 0.3999, 0.5555, 0.3667, 0.5555, 0.3334, 0.5556, 0.3666, 0.5556, 0.3666, 0.611, 0.3334, 0.611, 0.3667, 0.5556, 0.3999, 0.5556, 0.3999, 0.611, 0.3667, 0.611, 0.3334, 0.6112, 0.3666, 0.6112, 0.3666, 0.6666, 0.3334, 0.6666, 0.3667, 0.6112, 0.3999, 0.6112, 0.3999, 0.6666, 0.3667, 0.6666, 0.3334, 0.6668, 0.3666, 0.6668, 0.3666, 0.7221, 0.3334, 0.7221, 0.3667, 0.6668, 0.3999, 0.6668, 0.3999, 0.7221, 0.3667, 0.7221, 0.3334, 0.7223, 0.3666, 0.7223, 0.3666, 0.7777, 0.3334, 0.7777, 0.3667, 0.7223, 0.3999, 0.7223, 0.3999, 0.7777, 0.3667, 0.7777, 0.3334, 0.5001, 0.3666, 0.5001, 0.3666, 0.5555, 0.3334, 0.5555, 0.3667, 0.5001, 0.3999, 0.5001, 0.3999, 0.5555, 0.3667, 0.5555, 0.3334, 0.5556, 0.3666, 0.5556, 0.3666, 0.611, 0.3334, 0.611, 0.3667, 0.5556, 0.3999, 0.5556, 0.3999, 0.611, 0.3667, 0.611, 0.3334, 0.6112, 0.3666, 0.6112, 0.3666, 0.6666, 0.3334, 0.6666, 0.3667, 0.6112, 0.3999, 0.6112, 0.3999, 0.6666, 0.3667, 0.6666, 0.3334, 0.6668, 0.3666, 0.6668, 0.3666, 0.7221, 0.3334, 0.7221, 0.3667, 0.6668, 0.3999, 0.6668, 0.3999, 0.7221, 0.3667, 0.7221, 0.3334, 0.7223, 0.3666, 0.7223, 0.3666, 0.7777, 0.3334, 0.7777, 0.3667, 0.7223, 0.3999, 0.7223, 0.3999, 0.7777, 0.3667, 0.7777, 0.3334, 0.5001, 0.3666, 0.5001, 0.3666, 0.5555, 0.3334, 0.5555, 0.3667, 0.5001, 0.3999, 0.5001, 0.3999, 0.5555, 0.3667, 0.5555, 0.3334, 0.5556, 0.3666, 0.5556, 0.3666, 0.611, 0.3334, 0.611, 0.3667, 0.5556, 0.3999, 0.5556, 0.3999, 0.611, 0.3667, 0.611, 0.3334, 0.6112, 0.3666, 0.6112, 0.3666, 0.6666, 0.3334, 0.6666, 0.3667, 0.6112, 0.3999, 0.6112, 0.3999, 0.6666, 0.3667, 0.6666, 0.3334, 0.6668, 0.3666, 0.6668, 0.3666, 0.7221, 0.3334, 0.7221, 0.3667, 0.6668, 0.3999, 0.6668, 0.3999, 0.7221, 0.3667, 0.7221, 0.3334, 0.7223, 0.3666, 0.7223, 0.3666, 0.7777, 0.3334, 0.7777, 0.3667, 0.7223, 0.3999, 0.7223, 0.3999, 0.7777, 0.3667, 0.7777, 0.3334, 0.5001, 0.3666, 0.5001, 0.3666, 0.5555, 0.3334, 0.5555, 0.3334, 0.5001, 0.3666, 0.5001, 0.3666, 0.5555, 0.3334, 0.5555, 0.3334, 0.5556, 0.3666, 0.5556, 0.3666, 0.611, 0.3334, 0.611, 0.3334, 0.5556, 0.3666, 0.5556, 0.3666, 0.611, 0.3334, 0.611, 0.3334, 0.6112, 0.3666, 0.6112, 0.3666, 0.6666, 0.3334, 0.6666, 0.3334, 0.6112, 0.3666, 0.6112, 0.3666, 0.6666, 0.3334, 0.6666, 0.3334, 0.6668, 0.3666, 0.6668, 0.3666, 0.7221, 0.3334, 0.7221, 0.3334, 0.6668, 0.3666, 0.6668, 0.3666, 0.7221, 0.3334, 0.7221, 0.3334, 0.7223, 0.3666, 0.7223, 0.3666, 0.7777, 0.3334, 0.7777, 0.3334, 0.7223, 0.3666, 0.7223, 0.3666, 0.7777, 0.3334, 0.7777, 0.3334, 0.5001, 0.3666, 0.5001, 0.3666, 0.5555, 0.3334, 0.5555, 0.3334, 0.5556, 0.3666, 0.5556, 0.3666, 0.611, 0.3334, 0.611, 0.3334, 0.6112, 0.3666, 0.6112, 0.3666, 0.6666, 0.3334, 0.6666, 0.3334, 0.6668, 0.3666, 0.6668, 0.3666, 0.7221, 0.3334, 0.7221, 0.3334, 0.7223, 0.3666, 0.7223, 0.3666, 0.7777, 0.3334, 0.7777, 0.3667, 0.5001, 0.3999, 0.5001, 0.3999, 0.5555, 0.3667, 0.5555, 0.3667, 0.5556, 0.3999, 0.5556, 0.3999, 0.611, 0.3667, 0.611, 0.3667, 0.6112, 0.3999, 0.6112, 0.3999, 0.6666, 0.3667, 0.6666, 0.3667, 0.6668, 0.3999, 0.6668, 0.3999, 0.7221, 0.3667, 0.7221, 0.3667, 0.7223, 0.3999, 0.7223, 0.3999, 0.7777, 0.3667, 0.7777, 0.3334, 0.5001, 0.3666, 0.5001, 0.3666, 0.5555, 0.3334, 0.5555, 0.3667, 0.5001, 0.3999, 0.5001, 0.3999, 0.5555, 0.3667, 0.5555, 0.3334, 0.5556, 0.3666, 0.5556, 0.3666, 0.611, 0.3334, 0.611, 0.3667, 0.5556, 0.3999, 0.5556, 0.3999, 0.611, 0.3667, 0.611, 0.3334, 0.6112, 0.3666, 0.6112, 0.3666, 0.6666, 0.3334, 0.6666, 0.3667, 0.6112, 0.3999, 0.6112, 0.3999, 0.6666, 0.3667, 0.6666, 0.3334, 0.6668, 0.3666, 0.6668, 0.3666, 0.7221, 0.3334, 0.7221, 0.3667, 0.6668, 0.3999, 0.6668, 0.3999, 0.7221, 0.3667, 0.7221, 0.3334, 0.7223, 0.3666, 0.7223, 0.3666, 0.7777, 0.3334, 0.7777, 0.3667, 0.7223, 0.3999, 0.7223, 0.3999, 0.7777, 0.3667, 0.7777, 0.5667, 0.2223, 0.5999, 0.2223, 0.5999, 0.2777, 0.5667, 0.2777, 0.3667, 0.2223, 0.3999, 0.2223, 0.3999, 0.2777, 0.3667, 0.2777, 0.5667, 0.2779, 0.5999, 0.2779, 0.5999, 0.3332, 0.5667, 0.3332, 0.3667, 0.2779, 0.3999, 0.2779, 0.3999, 0.3332, 0.3667, 0.3332, 0.3334, 0.2779, 0.3666, 0.2779, 0.3666, 0.3332, 0.3334, 0.3332, 0.3667, 0.3334, 0.3999, 0.3334, 0.3999, 0.3888, 0.3667, 0.3888, 0.3334, 0.2779, 0.3666, 0.2779, 0.3666, 0.3332, 0.3334, 0.3332, 0.3334, 0.2779, 0.3666, 0.2779, 0.3666, 0.3332, 0.3334, 0.3332, 0.5001, 0.2223, 0.5333, 0.2223, 0.5333, 0.2777, 0.5001, 0.2777, 0.5334, 0.2223, 0.5666, 0.2223, 0.5666, 0.2777, 0.5334, 0.2777, 0.5001, 0.2779, 0.5333, 0.2779, 0.5333, 0.3332, 0.5001, 0.3332, 0.5334, 0.2779, 0.5666, 0.2779, 0.5666, 0.3332, 0.5334, 0.3332, 0.3334, 0.2779, 0.3666, 0.2779, 0.3666, 0.3332, 0.3334, 0.3332, 0.3334, 0.2779, 0.3666, 0.2779, 0.3666, 0.3332, 0.3334, 0.3332, 0.3334, 0.2779, 0.3666, 0.2779, 0.3666, 0.3332, 0.3334, 0.3332, 0.3334, 0.2779, 0.3666, 0.2779, 0.3666, 0.3332, 0.3334, 0.3332, 0.3334, 0.2223, 0.3666, 0.2223, 0.3666, 0.2777, 0.3334, 0.2777, 0.3667, 0.2223, 0.3999, 0.2223, 0.3999, 0.2777, 0.3667, 0.2777, 0.3334, 0.2779, 0.3666, 0.2779, 0.3666, 0.3332, 0.3334, 0.3332, 0.3667, 0.2779, 0.3999, 0.2779, 0.3999, 0.3332, 0.3667, 0.3332, 0.3334, 0.2779, 0.3666, 0.2779, 0.3666, 0.3332, 0.3334, 0.3332, 0.3334, 0.2779, 0.3666, 0.2779, 0.3666, 0.3332, 0.3334, 0.3332, 0.3334, 0.2779, 0.3666, 0.2779, 0.3666, 0.3332, 0.3334, 0.3332, 0.3334, 0.2779, 0.3666, 0.2779, 0.3666, 0.3332, 0.3334, 0.3332, 0.3334, 0.2223, 0.3666, 0.2223, 0.3666, 0.2777, 0.3334, 0.2777, 0.3667, 0.2223, 0.3999, 0.2223, 0.3999, 0.2777, 0.3667, 0.2777, 0.3334, 0.2779, 0.3666, 0.2779, 0.3666, 0.3332, 0.3334, 0.3332, 0.3667, 0.2779, 0.3999, 0.2779, 0.3999, 0.3332, 0.3667, 0.3332, 0.3334, 0.2779, 0.3666, 0.2779, 0.3666, 0.3332, 0.3334, 0.3332, 0.3334, 0.2779, 0.3666, 0.2779, 0.3666, 0.3332, 0.3334, 0.3332, 0.3334, 0.2779, 0.3666, 0.2779, 0.3666, 0.3332, 0.3334, 0.3332, 0.3334, 0.2779, 0.3666, 0.2779, 0.3666, 0.3332, 0.3334, 0.3332, 0.5001, 0.2223, 0.5333, 0.2223, 0.5333, 0.2777, 0.5001, 0.2777, 0.5334, 0.2223, 0.5666, 0.2223, 0.5666, 0.2777, 0.5334, 0.2777, 0.5001, 0.2779, 0.5333, 0.2779, 0.5333, 0.3332, 0.5001, 0.3332, 0.5334, 0.2779, 0.5666, 0.2779, 0.5666, 0.3332, 0.5334, 0.3332, 0.3667, 0.3334, 0.3999, 0.3334, 0.3999, 0.3888, 0.3667, 0.3888, 0.3334, 0.2779, 0.3666, 0.2779, 0.3666, 0.3332, 0.3334, 0.3332, 0.3334, 0.2779, 0.3666, 0.2779, 0.3666, 0.3332, 0.3334, 0.3332, 0.3334, 0.3334, 0.3666, 0.3334, 0.3666, 0.3888, 0.3334, 0.3888, 0.5667, 0.2223, 0.5999, 0.2223, 0.5999, 0.2777, 0.5667, 0.2777, 0.5667, 0.2779, 0.5999, 0.2779, 0.5999, 0.3332, 0.5667, 0.3332, 0.3334, 0.2779, 0.3666, 0.2779, 0.3666, 0.3332, 0.3334, 0.3332, 0.3334, 0.2779, 0.3666, 0.2779, 0.3666, 0.3332, 0.3334, 0.3332, 0.3334, 0.2223, 0.3666, 0.2223, 0.3666, 0.2777, 0.3334, 0.2777, 0.3334, 0.2779, 0.3666, 0.2779, 0.3666, 0.3332, 0.3334, 0.3332, 0.3334, 0.3334, 0.3666, 0.3334, 0.3666, 0.3888, 0.3334, 0.3888, 0.3334, 0.2779, 0.3666, 0.2779, 0.3666, 0.3332, 0.3334, 0.3332, 0.5667, 0.2223, 0.5999, 0.2223, 0.5999, 0.2777, 0.5667, 0.2777, 0.3667, 0.2223, 0.3999, 0.2223, 0.3999, 0.2777, 0.3667, 0.2777, 0.3334, 0.2779, 0.3666, 0.2779, 0.3666, 0.3332, 0.3334, 0.3332, 0.3334, 0.2779, 0.3666, 0.2779, 0.3666, 0.3332, 0.3334, 0.3332, 0.3334, 0.3334, 0.3666, 0.3334, 0.3666, 0.3888, 0.3334, 0.3888, 0.3334, 0.3334, 0.3666, 0.3334, 0.3666, 0.3888, 0.3334, 0.3888, 0.3334, 0.2779, 0.3666, 0.2779, 0.3666, 0.3332, 0.3334, 0.3332, 0.3334, 0.2779, 0.3666, 0.2779, 0.3666, 0.3332, 0.3334, 0.3332, 0.5001, 0.2223, 0.5333, 0.2223, 0.5333, 0.2777, 0.5001, 0.2777, 0.5334, 0.2223, 0.5666, 0.2223, 0.5666, 0.2777, 0.5334, 0.2777, 0.5001, 0.2779, 0.5333, 0.2779, 0.5333, 0.3332, 0.5001, 0.3332, 0.5334, 0.2779, 0.5666, 0.2779, 0.5666, 0.3332, 0.5334, 0.3332, 0.3334, 0.3334, 0.3666, 0.3334, 0.3666, 0.3888, 0.3334, 0.3888, 0.3667, 0.3334, 0.3999, 0.3334, 0.3999, 0.3888, 0.3667, 0.3888, 0.3334, 0.2779, 0.3666, 0.2779, 0.3666, 0.3332, 0.3334, 0.3332, 0.3334, 0.2779, 0.3666, 0.2779, 0.3666, 0.3332, 0.3334, 0.3332, 0.5334, 0.2223, 0.5666, 0.2223, 0.5666, 0.2777, 0.5334, 0.2777, 0.5667, 0.2223, 0.5999, 0.2223, 0.5999, 0.2777, 0.5667, 0.2777, 0.5334, 0.2779, 0.5666, 0.2779, 0.5666, 0.3332, 0.5334, 0.3332, 0.5667, 0.2779, 0.5999, 0.2779, 0.5999, 0.3332, 0.5667, 0.3332, 0.3334, 0.3334, 0.3666, 0.3334, 0.3666, 0.3888, 0.3334, 0.3888, 0.3667, 0.3334, 0.3999, 0.3334, 0.3999, 0.3888, 0.3667, 0.3888, 0.3334, 0.2779, 0.3666, 0.2779, 0.3666, 0.3332, 0.3334, 0.3332, 0.3334, 0.2779, 0.3666, 0.2779, 0.3666, 0.3332, 0.3334, 0.3332, 0.3334, 0.2223, 0.3666, 0.2223, 0.3666, 0.2777, 0.3334, 0.2777, 0.5001, 0.2223, 0.5333, 0.2223, 0.5333, 0.2777, 0.5001, 0.2777, 0.3334, 0.2779, 0.3666, 0.2779, 0.3666, 0.3332, 0.3334, 0.3332, 0.5001, 0.2779, 0.5333, 0.2779, 0.5333, 0.3332, 0.5001, 0.3332, 0.3334, 0.3334, 0.3666, 0.3334, 0.3666, 0.3888, 0.3334, 0.3888, 0.3667, 0.3334, 0.3999, 0.3334, 0.3999, 0.3888, 0.3667, 0.3888, 0.3334, 0.2779, 0.3666, 0.2779, 0.3666, 0.3332, 0.3334, 0.3332, 0.3334, 0.2779, 0.3666, 0.2779, 0.3666, 0.3332, 0.3334, 0.3332, 0.5334, 0.2223, 0.5666, 0.2223, 0.5666, 0.2777, 0.5334, 0.2777, 0.5667, 0.2223, 0.5999, 0.2223, 0.5999, 0.2777, 0.5667, 0.2777, 0.5334, 0.2779, 0.5666, 0.2779, 0.5666, 0.3332, 0.5334, 0.3332, 0.5667, 0.2779, 0.5999, 0.2779, 0.5999, 0.3332, 0.5667, 0.3332, 0.3334, 0.3334, 0.3666, 0.3334, 0.3666, 0.3888, 0.3334, 0.3888, 0.3667, 0.3334, 0.3999, 0.3334, 0.3999, 0.3888, 0.3667, 0.3888, 0.3334, 0.2779, 0.3666, 0.2779, 0.3666, 0.3332, 0.3334, 0.3332, 0.3334, 0.2779, 0.3666, 0.2779, 0.3666, 0.3332, 0.3334, 0.3332, 0.3334, 0.2223, 0.3666, 0.2223, 0.3666, 0.2777, 0.3334, 0.2777, 0.5001, 0.2223, 0.5333, 0.2223, 0.5333, 0.2777, 0.5001, 0.2777, 0.3334, 0.2779, 0.3666, 0.2779, 0.3666, 0.3332, 0.3334, 0.3332, 0.5001, 0.2779, 0.5333, 0.2779, 0.5333, 0.3332, 0.5001, 0.3332, 0.3334, 0.3334, 0.3666, 0.3334, 0.3666, 0.3888, 0.3334, 0.3888, 0.3667, 0.3334, 0.3999, 0.3334, 0.3999, 0.3888, 0.3667, 0.3888, 0.3334, 0.2779, 0.3666, 0.2779, 0.3666, 0.3332, 0.3334, 0.3332, 0.3334, 0.2779, 0.3666, 0.2779, 0.3666, 0.3332, 0.3334, 0.3332, 0.3334, 0.3334, 0.3666, 0.3334, 0.3666, 0.3888, 0.3334, 0.3888, 0.3334, 0.3334, 0.3666, 0.3334, 0.3666, 0.3888, 0.3334, 0.3888, 0.3334, 0.3334, 0.3666, 0.3334, 0.3666, 0.3888, 0.3334, 0.3888, 0.3334, 0.3334, 0.3666, 0.3334, 0.3666, 0.3888, 0.3334, 0.3888, 0.3334, 0.3334, 0.3666, 0.3334, 0.3666, 0.3888, 0.3334, 0.3888, 0.3334, 0.3334, 0.3666, 0.3334, 0.3666, 0.3888, 0.3334, 0.3888, 0.3334, 0.3334, 0.3666, 0.3334, 0.3666, 0.3888, 0.3334, 0.3888, 0.3334, 0.3334, 0.3666, 0.3334, 0.3666, 0.3888, 0.3334, 0.3888, 0.3334, 0.3334, 0.3666, 0.3334, 0.3666, 0.3888, 0.3334, 0.3888, 0.3334, 0.3334, 0.3666, 0.3334, 0.3666, 0.3888, 0.3334, 0.3888, 0.3334, 0.3334, 0.3666, 0.3334, 0.3666, 0.3888, 0.3334, 0.3888, 0.3334, 0.3334, 0.3666, 0.3334, 0.3666, 0.3888, 0.3334, 0.3888, 0.3334, 0.2779, 0.3666, 0.2779, 0.3666, 0.3332, 0.3334, 0.3332, 0.3334, 0.3334, 0.3666, 0.3334, 0.3666, 0.3888, 0.3334, 0.3888, 0.3334, 0.2779, 0.3666, 0.2779, 0.3666, 0.3332, 0.3334, 0.3332, 0.3334, 0.3334, 0.3666, 0.3334, 0.3666, 0.3888, 0.3334, 0.3888, 0.3334, 0.2779, 0.3666, 0.2779, 0.3666, 0.3332, 0.3334, 0.3332, 0.3334, 0.3334, 0.3666, 0.3334, 0.3666, 0.3888, 0.3334, 0.3888, 0.3334, 0.2779, 0.3666, 0.2779, 0.3666, 0.3332, 0.3334, 0.3332, 0.3334, 0.3334, 0.3666, 0.3334, 0.3666, 0.3888, 0.3334, 0.3888, 0.3334, 0.2779, 0.3666, 0.2779, 0.3666, 0.3332, 0.3334, 0.3332, 0.3334, 0.3334, 0.3666, 0.3334, 0.3666, 0.3888, 0.3334, 0.3888, 0.3334, 0.2779, 0.3666, 0.2779, 0.3666, 0.3332, 0.3334, 0.3332, 0.3334, 0.3334, 0.3666, 0.3334, 0.3666, 0.3888, 0.3334, 0.3888, 0.3334, 0.2779, 0.3666, 0.2779, 0.3666, 0.3332, 0.3334, 0.3332, 0.3334, 0.3334, 0.3666, 0.3334, 0.3666, 0.3888, 0.3334, 0.3888, 0.3334, 0.2779, 0.3666, 0.2779, 0.3666, 0.3332, 0.3334, 0.3332, 0.3334, 0.3334, 0.3666, 0.3334, 0.3666, 0.3888, 0.3334, 0.3888, 0.3334, 0.2779, 0.3666, 0.2779, 0.3666, 0.3332, 0.3334, 0.3332, 0.3334, 0.3334, 0.3666, 0.3334, 0.3666, 0.3888, 0.3334, 0.3888, 0.3334, 0.2779, 0.3666, 0.2779, 0.3666, 0.3332, 0.3334, 0.3332, 0.3334, 0.3334, 0.3666, 0.3334, 0.3666, 0.3888, 0.3334, 0.3888, 0.3334, 0.2779, 0.3666, 0.2779, 0.3666, 0.3332, 0.3334, 0.3332, 0.3334, 0.3334, 0.3666, 0.3334, 0.3666, 0.3888, 0.3334, 0.3888, 0.3334, 0.2779, 0.3666, 0.2779, 0.3666, 0.3332, 0.3334, 0.3332, 0.3334, 0.3334, 0.3666, 0.3334, 0.3666, 0.3888, 0.3334, 0.3888, 0.3334, 0.3334, 0.3666, 0.3334, 0.3666, 0.3888, 0.3334, 0.3888, 0.3334, 0.2779, 0.3666, 0.2779, 0.3666, 0.3332, 0.3334, 0.3332, 0.3334, 0.2779, 0.3666, 0.2779, 0.3666, 0.3332, 0.3334, 0.3332, 0.3334, 0.2779, 0.3666, 0.2779, 0.3666, 0.3332, 0.3334, 0.3332, 0.3334, 0.3334, 0.3666, 0.3334, 0.3666, 0.3888, 0.3334, 0.3888, 0.3334, 0.2779, 0.3666, 0.2779, 0.3666, 0.3332, 0.3334, 0.3332, 0.3334, 0.3334, 0.3666, 0.3334, 0.3666, 0.3888, 0.3334, 0.3888, 0.3334, 0.2779, 0.3666, 0.2779, 0.3666, 0.3332, 0.3334, 0.3332, 0.3334, 0.3334, 0.3666, 0.3334, 0.3666, 0.3888, 0.3334, 0.3888, 0.3334, 0.3334, 0.3666, 0.3334, 0.3666, 0.3888, 0.3334, 0.3888, 0.3334, 0.3334, 0.3666, 0.3334, 0.3666, 0.3888, 0.3334, 0.3888, 0.3334, 0.2779, 0.3666, 0.2779, 0.3666, 0.3332, 0.3334, 0.3332, 0.3334, 0.3334, 0.3666, 0.3334, 0.3666, 0.3888, 0.3334, 0.3888, 0.3334, 0.2779, 0.3666, 0.2779, 0.3666, 0.3332, 0.3334, 0.3332, 0.3334, 0.3334, 0.3666, 0.3334, 0.3666, 0.3888, 0.3334, 0.3888, 0.3334, 0.2779, 0.3666, 0.2779, 0.3666, 0.3332, 0.3334, 0.3332, 0.3334, 0.3334, 0.3666, 0.3334, 0.3666, 0.3888, 0.3334, 0.3888, 0.3334, 0.2779, 0.3666, 0.2779, 0.3666, 0.3332, 0.3334, 0.3332, 0.3334, 0.3334, 0.3666, 0.3334, 0.3666, 0.3888, 0.3334, 0.3888, 0.3334, 0.2779, 0.3666, 0.2779, 0.3666, 0.3332, 0.3334, 0.3332, 0.3334, 0.3334, 0.3666, 0.3334, 0.3666, 0.3888, 0.3334, 0.3888, 0.3334, 0.2779, 0.3666, 0.2779, 0.3666, 0.3332, 0.3334, 0.3332, 0.3334, 0.3334, 0.3666, 0.3334, 0.3666, 0.3888, 0.3334, 0.3888, 0.3334, 0.2779, 0.3666, 0.2779, 0.3666, 0.3332, 0.3334, 0.3332, 0.3334, 0.3334, 0.3666, 0.3334, 0.3666, 0.3888, 0.3334, 0.3888, 0.3334, 0.2779, 0.3666, 0.2779, 0.3666, 0.3332, 0.3334, 0.3332, 0.3334, 0.3334, 0.3666, 0.3334, 0.3666, 0.3888, 0.3334, 0.3888, 0.3334, 0.3334, 0.3666, 0.3334, 0.3666, 0.3888, 0.3334, 0.3888, 0.3334, 0.3334, 0.3666, 0.3334, 0.3666, 0.3888, 0.3334, 0.3888, 0.3334, 0.3334, 0.3666, 0.3334, 0.3666, 0.3888, 0.3334, 0.3888, 0.3334, 0.3334, 0.3666, 0.3334, 0.3666, 0.3888, 0.3334, 0.3888, 0.3334, 0.3334, 0.3666, 0.3334, 0.3666, 0.3888, 0.3334, 0.3888, 0.3334, 0.3334, 0.3666, 0.3334, 0.3666, 0.3888, 0.3334, 0.3888, 0.3334, 0.3334, 0.3666, 0.3334, 0.3666, 0.3888, 0.3334, 0.3888, 0.3334, 0.3334, 0.3666, 0.3334, 0.3666, 0.3888, 0.3334, 0.3888, 0.3334, 0.3334, 0.3666, 0.3334, 0.3666, 0.3888, 0.3334, 0.3888])
me_cube.materials.append(mat_rockcliffsv2)
me_cube.use_remesh_preserve_volume = False
me_cube.use_remesh_preserve_attributes = False
me_cube.use_mirror_vertex_groups = False
me_cube.update()

# ---- objects
ob_cube = bpy.data.objects.new('Cube', me_cube)

# ---- transforms, parenting, visibility, modifiers, constraints
ob_cube.location = (0.0, 0.0, 0.0)
ob_cube.lock_rotations_4d = False
ob_cube.empty_display_type = 'ARROWS'
ob_cube.lineart.crease_threshold = 0.0

# ---- collection membership
col_collection.objects.link(ob_cube)

# ---- scene / render settings (as saved in the file)
scene.frame_start = 1; scene.frame_end = 250; scene.frame_set(1)
scene.render.engine = 'BLENDER_EEVEE_NEXT'
scene.cycles.use_denoising = False
scene.cycles.samples = 128
scene.cycles.sampling_pattern = 'TABULATED_SOBOL'
scene.cycles.use_adaptive_sampling = False
scene.cycles.use_light_tree = False
scene.view_settings.view_transform = 'Filmic'
bpy.context.view_layer.update()

# ---- added for rendering (the .blend has no active camera): camera
cam_auto = bpy.data.cameras.new('AutoCamera')
cam_auto.lens = 50.0
cam_auto.sensor_width = 36.0
cam_auto.clip_end = 1000.0
ob_auto_camera = bpy.data.objects.new('AutoCamera', cam_auto)
scene.collection.objects.link(ob_auto_camera)
ob_auto_camera.location = (14.3685, -14.2362, 5.81259)
ob_auto_camera.rotation_euler = (1.09748, -7.21219e-08, 0.694738)
scene.camera = ob_auto_camera
bpy.context.view_layer.update()
